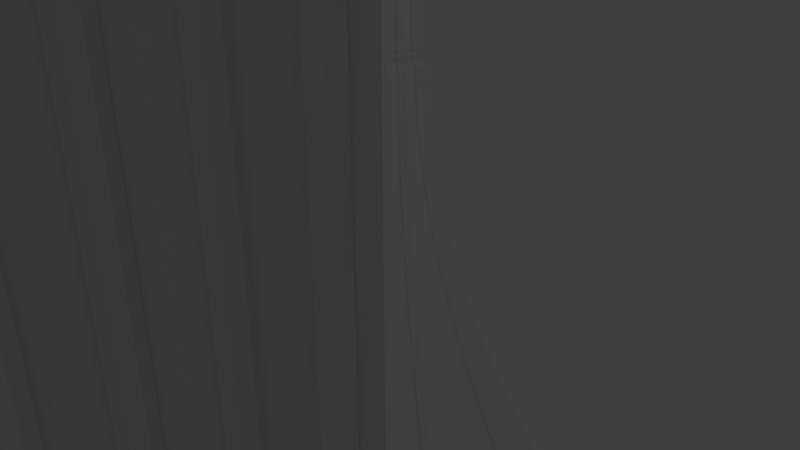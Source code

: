 # Source: GothicArches_proto_5.blend  (saved by Blender 2.79.0; exported with 4.5.12 LTS)
import bpy
from mathutils import Matrix  # noqa: F401  (used for matrix-valued properties, if any)

bpy.ops.wm.read_factory_settings(use_empty=True)
scene = bpy.context.scene
scene.name = 'Scene'

# ---- collections
col_collection_1 = bpy.data.collections.new('Collection 1'); scene.collection.children.link(col_collection_1)

# ---- materials (node trees are filled in below, after node groups)
mat_material_003 = bpy.data.materials.new('Material.003')
mat_material_003.alpha_threshold = 0.0
mat_material_003.use_transparent_shadow = False
mat_material_003.roughness = 0.5
mat_material_002 = bpy.data.materials.new('Material.002')
mat_material_002.alpha_threshold = 0.0
mat_material_002.use_transparent_shadow = False
mat_material_002.roughness = 0.5
mat_material_001 = bpy.data.materials.new('Material.001')
mat_material_001.alpha_threshold = 0.0
mat_material_001.use_transparent_shadow = False
mat_material_001.roughness = 0.5

# ---- material node trees

# ---- world
world_world = bpy.data.worlds.new('World'); scene.world = world_world
world_world.color = (0.05088, 0.05088, 0.05088)
world_world.use_sun_shadow = False
world_world.sun_shadow_jitter_overblur = 0.0
world_world.cycles.sampling_method = 'MANUAL'

# ---- cameras
cam_camera = bpy.data.cameras.new('Camera')
cam_camera.clip_end = 100.0
cam_camera.lens = 35.0
cam_camera.sensor_width = 32.0
cam_camera.sensor_height = 18.0
cam_camera.ortho_scale = 7.314
cam_camera.dof.focus_distance = 0.0
cam_camera.dof.aperture_fstop = 128.0

# ---- lights
light_lamp = bpy.data.lights.new('Lamp', 'POINT')
light_lamp.transmission_factor = 0.0
light_lamp.cutoff_distance = 30.0
light_lamp.energy = 100.0
light_lamp.shadow_buffer_clip_start = 1.001
light_lamp.shadow_soft_size = 0.1
light_lamp.shadow_maximum_resolution = 0.006
light_lamp.use_absolute_resolution = True

# ---- meshes
me_circle = bpy.data.meshes.new('Circle')
me_circle.from_pydata([(5.16, 6.129, 0.0), (5.179, 5.934, 0.0), (5.236, 5.746, 0.0), (5.328, 5.574, 0.0), (5.452, 5.422, 0.0), (5.604, 5.298, 0.0), (5.777, 5.205, 0.0), (5.964, 5.148, 0.0), (6.16, 5.129, 0.0), (5.16, 6.129, 0.1382), (5.179, 5.934, 0.1382), (5.236, 5.746, 0.1382), (5.328, 5.574, 0.1382), (5.452, 5.422, 0.1382), (5.604, 5.298, 0.1382), (5.777, 5.205, 0.1382), (5.964, 5.148, 0.1382), (6.16, 5.129, 0.1382), (5.209, 6.129, 0.2289), (5.228, 5.944, 0.2289), (5.282, 5.766, 0.2289), (5.37, 5.601, 0.2289), (5.488, 5.457, 0.2289), (5.632, 5.339, 0.2289), (5.796, 5.251, 0.2289), (5.974, 5.197, 0.2289), (6.16, 5.179, 0.2289), (5.305, 6.129, 0.3002), (5.322, 5.962, 0.3002), (5.37, 5.802, 0.3002), (5.449, 5.654, 0.3002), (5.555, 5.525, 0.3002), (5.685, 5.419, 0.3002), (5.833, 5.34, 0.3002), (5.993, 5.291, 0.3002), (6.16, 5.275, 0.3002), (5.305, 6.129, 0.3502), (5.322, 5.962, 0.3502), (5.37, 5.802, 0.3502), (5.449, 5.654, 0.3502), (5.555, 5.525, 0.3502), (5.685, 5.419, 0.3502), (5.833, 5.34, 0.3502), (5.993, 5.291, 0.3502), (6.16, 5.275, 0.3502), (5.268, 6.129, 0.39), (5.285, 5.955, 0.39), (5.336, 5.788, 0.39), (5.418, 5.634, 0.39), (5.529, 5.499, 0.39), (5.664, 5.388, 0.39), (5.818, 5.306, 0.39), (5.986, 5.255, 0.39), (6.16, 5.238, 0.39), (5.268, 6.129, 0.4246), (5.285, 5.955, 0.4246), (5.336, 5.788, 0.4246), (5.418, 5.634, 0.4246), (5.529, 5.499, 0.4246), (5.664, 5.388, 0.4246), (5.818, 5.306, 0.4246), (5.986, 5.255, 0.4246), (6.16, 5.238, 0.4246), (5.32, 6.129, 0.4737), (5.336, 5.965, 0.4737), (5.383, 5.808, 0.4737), (5.461, 5.662, 0.4737), (5.566, 5.535, 0.4737), (5.693, 5.431, 0.4737), (5.838, 5.353, 0.4737), (5.996, 5.305, 0.4737), (6.16, 5.289, 0.4737), (5.32, 6.129, 0.5036), (5.336, 5.965, 0.5036), (5.383, 5.808, 0.5036), (5.461, 5.662, 0.5036), (5.566, 5.535, 0.5036), (5.693, 5.431, 0.5036), (5.838, 5.353, 0.5036), (5.996, 5.305, 0.5036), (6.16, 5.289, 0.5036), (5.283, 6.129, 0.5412), (5.299, 5.958, 0.5412), (5.349, 5.794, 0.5412), (5.43, 5.642, 0.5412), (5.539, 5.509, 0.5412), (5.672, 5.4, 0.5412), (5.824, 5.319, 0.5412), (5.988, 5.269, 0.5412), (6.16, 5.252, 0.5412), (5.283, 6.129, 0.5888), (5.299, 5.958, 0.5888), (5.349, 5.794, 0.5888), (5.43, 5.642, 0.5888), (5.539, 5.509, 0.5888), (5.672, 5.4, 0.5888), (5.824, 5.319, 0.5888), (5.988, 5.269, 0.5888), (6.16, 5.252, 0.5888), (5.325, 6.129, 0.6268), (5.341, 5.966, 0.6268), (5.388, 5.81, 0.6268), (5.465, 5.665, 0.6268), (5.569, 5.539, 0.6268), (5.696, 5.435, 0.6268), (5.84, 5.358, 0.6268), (5.997, 5.31, 0.6268), (6.16, 5.294, 0.6268), (5.345, 6.129, 0.8078), (5.361, 5.97, 0.8078), (5.407, 5.818, 0.8078), (5.483, 5.677, 0.8078), (5.584, 5.553, 0.8078), (5.707, 5.452, 0.8078), (5.848, 5.377, 0.8078), (6.001, 5.331, 0.8078), (6.16, 5.315, 0.8078), (6.16, 5.129, 10.4), (5.964, 5.148, 10.4), (5.777, 5.205, 10.4), (5.604, 5.298, 10.4), (5.452, 5.422, 10.4), (5.328, 5.574, 10.4), (5.236, 5.746, 10.4), (5.179, 5.934, 10.4), (5.16, 6.129, 10.4), (6.16, 5.129, 10.27), (5.964, 5.148, 10.27), (5.777, 5.205, 10.27), (5.604, 5.298, 10.27), (5.452, 5.422, 10.27), (5.328, 5.574, 10.27), (5.236, 5.746, 10.27), (5.179, 5.934, 10.27), (5.16, 6.129, 10.27), (6.16, 5.179, 10.18), (5.974, 5.197, 10.18), (5.796, 5.251, 10.18), (5.632, 5.339, 10.18), (5.488, 5.457, 10.18), (5.37, 5.601, 10.18), (5.282, 5.766, 10.18), (5.228, 5.944, 10.18), (5.209, 6.129, 10.18), (6.16, 5.275, 10.1), (5.993, 5.291, 10.1), (5.833, 5.34, 10.1), (5.685, 5.419, 10.1), (5.555, 5.525, 10.1), (5.449, 5.654, 10.1), (5.37, 5.802, 10.1), (5.322, 5.962, 10.1), (5.305, 6.129, 10.1), (6.16, 5.275, 10.05), (5.993, 5.291, 10.05), (5.833, 5.34, 10.05), (5.685, 5.419, 10.05), (5.555, 5.525, 10.05), (5.449, 5.654, 10.05), (5.37, 5.802, 10.05), (5.322, 5.962, 10.05), (5.305, 6.129, 10.05), (6.16, 5.238, 10.01), (5.986, 5.255, 10.01), (5.818, 5.306, 10.01), (5.664, 5.388, 10.01), (5.529, 5.499, 10.01), (5.418, 5.634, 10.01), (5.336, 5.788, 10.01), (5.285, 5.955, 10.01), (5.268, 6.129, 10.01), (6.16, 5.238, 9.98), (5.986, 5.255, 9.98), (5.818, 5.306, 9.98), (5.664, 5.388, 9.98), (5.529, 5.499, 9.98), (5.418, 5.634, 9.98), (5.336, 5.788, 9.98), (5.285, 5.955, 9.98), (5.268, 6.129, 9.98), (6.16, 5.289, 9.931), (5.996, 5.305, 9.931), (5.838, 5.353, 9.931), (5.693, 5.431, 9.931), (5.566, 5.535, 9.931), (5.461, 5.662, 9.931), (5.383, 5.808, 9.931), (5.336, 5.965, 9.931), (5.32, 6.129, 9.931), (6.16, 5.289, 9.901), (5.996, 5.305, 9.901), (5.838, 5.353, 9.901), (5.693, 5.431, 9.901), (5.566, 5.535, 9.901), (5.461, 5.662, 9.901), (5.383, 5.808, 9.901), (5.336, 5.965, 9.901), (5.32, 6.129, 9.901), (6.16, 5.252, 9.864), (5.988, 5.269, 9.864), (5.824, 5.319, 9.864), (5.672, 5.4, 9.864), (5.539, 5.509, 9.864), (5.43, 5.642, 9.864), (5.349, 5.794, 9.864), (5.299, 5.958, 9.864), (5.283, 6.129, 9.864), (6.16, 5.252, 9.816), (5.988, 5.269, 9.816), (5.824, 5.319, 9.816), (5.672, 5.4, 9.816), (5.539, 5.509, 9.816), (5.43, 5.642, 9.816), (5.349, 5.794, 9.816), (5.299, 5.958, 9.816), (5.283, 6.129, 9.816), (6.16, 5.294, 9.778), (5.997, 5.31, 9.778), (5.84, 5.358, 9.778), (5.696, 5.435, 9.778), (5.569, 5.539, 9.778), (5.465, 5.665, 9.778), (5.388, 5.81, 9.778), (5.341, 5.966, 9.778), (5.325, 6.129, 9.778), (6.16, 5.315, 9.597), (6.001, 5.331, 9.597), (5.848, 5.377, 9.597), (5.707, 5.452, 9.597), (5.584, 5.553, 9.597), (5.483, 5.677, 9.597), (5.407, 5.818, 9.597), (5.361, 5.97, 9.597), (5.345, 6.129, 9.597), (0.05424, 6.129, -9.075), (0.1715, 4.938, -9.075), (0.519, 3.793, -9.075), (1.083, 2.737, -9.075), (1.842, 1.812, -9.075), (2.768, 1.053, -9.075), (3.823, 0.4885, -9.075), (4.968, 0.1411, -9.075), (6.16, 0.02378, -9.075), (0.9158, 3.957, -8.765), (5.22, 5.74, -0.2945), (1.442, 4.175, -8.309), (1.965, 4.391, -7.771), (2.474, 4.602, -7.158), (2.962, 4.804, -6.481), (3.419, 4.994, -5.753), (3.839, 5.168, -4.984), (4.214, 5.323, -4.189), (4.537, 5.457, -3.381), (4.803, 5.567, -2.574), (5.008, 5.652, -1.782), (5.147, 5.71, -1.017), (5.162, 5.931, -0.2945), (0.5928, 5.022, -8.765), (5.085, 5.915, -1.017), (4.937, 5.886, -1.782), (4.72, 5.843, -2.574), (4.437, 5.786, -3.381), (4.094, 5.718, -4.189), (3.696, 5.639, -4.984), (3.25, 5.55, -5.753), (2.765, 5.454, -6.481), (2.247, 5.351, -7.158), (1.706, 5.243, -7.771), (1.152, 5.133, -8.309), (1.44, 2.976, -8.765), (5.314, 5.564, -0.2945), (1.914, 3.292, -8.309), (2.384, 3.606, -7.771), (2.843, 3.913, -7.158), (3.281, 4.206, -6.481), (3.693, 4.481, -5.753), (4.071, 4.734, -4.984), (4.408, 4.959, -4.189), (4.699, 5.153, -3.381), (4.939, 5.313, -2.574), (5.123, 5.437, -1.782), (5.249, 5.52, -1.017), (2.146, 2.116, -8.765), (5.44, 5.41, -0.2945), (2.549, 2.519, -8.309), (2.949, 2.918, -7.771), (3.339, 3.308, -7.158), (3.712, 3.681, -6.481), (4.062, 4.032, -5.753), (4.383, 4.353, -4.984), (4.67, 4.64, -4.189), (4.918, 4.887, -3.381), (5.121, 5.091, -2.574), (5.278, 5.248, -1.782), (5.385, 5.354, -1.017), (3.006, 1.41, -8.765), (5.594, 5.283, -0.2945), (3.323, 1.884, -8.309), (3.637, 2.354, -7.771), (3.943, 2.812, -7.158), (4.236, 3.251, -6.481), (4.512, 3.663, -5.753), (4.764, 4.041, -4.984), (4.989, 4.378, -4.189), (5.184, 4.669, -3.381), (5.344, 4.908, -2.574), (5.467, 5.093, -1.782), (5.551, 5.218, -1.017), (3.988, 0.8853, -8.765), (5.77, 5.189, -0.2945), (4.206, 1.412, -8.309), (4.422, 1.934, -7.771), (4.633, 2.443, -7.158), (4.835, 2.931, -6.481), (5.024, 3.389, -5.753), (5.198, 3.808, -4.984), (5.354, 4.183, -4.189), (5.487, 4.506, -3.381), (5.598, 4.773, -2.574), (5.683, 4.977, -1.782), (5.74, 5.117, -1.017), (5.052, 0.5623, -8.765), (5.961, 5.131, -0.2945), (5.163, 1.121, -8.309), (5.274, 1.676, -7.771), (5.381, 2.216, -7.158), (5.484, 2.734, -6.481), (5.581, 3.22, -5.753), (5.67, 3.666, -4.984), (5.749, 4.063, -4.189), (5.817, 4.406, -3.381), (5.873, 4.689, -2.574), (5.916, 4.906, -1.782), (5.946, 5.055, -1.017), (6.16, 0.4533, -8.765), (6.16, 5.112, -0.2945), (6.16, 1.023, -8.309), (6.16, 1.588, -7.771), (6.16, 2.14, -7.158), (6.16, 2.668, -6.481), (6.16, 3.163, -5.753), (6.16, 3.617, -4.984), (6.16, 4.023, -4.189), (6.16, 4.373, -3.381), (6.16, 4.661, -2.574), (6.16, 4.882, -1.782), (6.16, 5.034, -1.017), (0.4837, 6.129, -8.765), (5.142, 6.129, -0.2945), (1.053, 6.129, -8.309), (1.619, 6.129, -7.771), (2.17, 6.129, -7.158), (2.698, 6.129, -6.481), (3.193, 6.129, -5.753), (3.648, 6.129, -4.984), (4.053, 6.129, -4.189), (4.403, 6.129, -3.381), (4.691, 6.129, -2.574), (4.913, 6.129, -1.782), (5.064, 6.129, -1.017), (-5.16, 6.129, 0.0), (-5.179, 5.934, 0.0), (-5.236, 5.746, 0.0), (-5.328, 5.574, 0.0), (-5.452, 5.422, 0.0), (-5.604, 5.298, 0.0), (-5.777, 5.205, 0.0), (-5.964, 5.148, 0.0), (-6.16, 5.129, 0.0), (-5.16, 6.129, 0.1382), (-5.179, 5.934, 0.1382), (-5.236, 5.746, 0.1382), (-5.328, 5.574, 0.1382), (-5.452, 5.422, 0.1382), (-5.604, 5.298, 0.1382), (-5.777, 5.205, 0.1382), (-5.964, 5.148, 0.1382), (-6.16, 5.129, 0.1382), (-5.209, 6.129, 0.2289), (-5.228, 5.944, 0.2289), (-5.282, 5.766, 0.2289), (-5.37, 5.601, 0.2289), (-5.488, 5.457, 0.2289), (-5.632, 5.339, 0.2289), (-5.796, 5.251, 0.2289), (-5.974, 5.197, 0.2289), (-6.16, 5.179, 0.2289), (-5.305, 6.129, 0.3002), (-5.322, 5.962, 0.3002), (-5.37, 5.802, 0.3002), (-5.449, 5.654, 0.3002), (-5.555, 5.525, 0.3002), (-5.685, 5.419, 0.3002), (-5.833, 5.34, 0.3002), (-5.993, 5.291, 0.3002), (-6.16, 5.275, 0.3002), (-5.305, 6.129, 0.3502), (-5.322, 5.962, 0.3502), (-5.37, 5.802, 0.3502), (-5.449, 5.654, 0.3502), (-5.555, 5.525, 0.3502), (-5.685, 5.419, 0.3502), (-5.833, 5.34, 0.3502), (-5.993, 5.291, 0.3502), (-6.16, 5.275, 0.3502), (-5.268, 6.129, 0.39), (-5.285, 5.955, 0.39), (-5.336, 5.788, 0.39), (-5.418, 5.634, 0.39), (-5.529, 5.499, 0.39), (-5.664, 5.388, 0.39), (-5.818, 5.306, 0.39), (-5.986, 5.255, 0.39), (-6.16, 5.238, 0.39), (-5.268, 6.129, 0.4246), (-5.285, 5.955, 0.4246), (-5.336, 5.788, 0.4246), (-5.418, 5.634, 0.4246), (-5.529, 5.499, 0.4246), (-5.664, 5.388, 0.4246), (-5.818, 5.306, 0.4246), (-5.986, 5.255, 0.4246), (-6.16, 5.238, 0.4246), (-5.32, 6.129, 0.4737), (-5.336, 5.965, 0.4737), (-5.383, 5.808, 0.4737), (-5.461, 5.662, 0.4737), (-5.566, 5.535, 0.4737), (-5.693, 5.431, 0.4737), (-5.838, 5.353, 0.4737), (-5.996, 5.305, 0.4737), (-6.16, 5.289, 0.4737), (-5.32, 6.129, 0.5036), (-5.336, 5.965, 0.5036), (-5.383, 5.808, 0.5036), (-5.461, 5.662, 0.5036), (-5.566, 5.535, 0.5036), (-5.693, 5.431, 0.5036), (-5.838, 5.353, 0.5036), (-5.996, 5.305, 0.5036), (-6.16, 5.289, 0.5036), (-5.283, 6.129, 0.5412), (-5.299, 5.958, 0.5412), (-5.349, 5.794, 0.5412), (-5.43, 5.642, 0.5412), (-5.539, 5.509, 0.5412), (-5.672, 5.4, 0.5412), (-5.824, 5.319, 0.5412), (-5.988, 5.269, 0.5412), (-6.16, 5.252, 0.5412), (-5.283, 6.129, 0.5888), (-5.299, 5.958, 0.5888), (-5.349, 5.794, 0.5888), (-5.43, 5.642, 0.5888), (-5.539, 5.509, 0.5888), (-5.672, 5.4, 0.5888), (-5.824, 5.319, 0.5888), (-5.988, 5.269, 0.5888), (-6.16, 5.252, 0.5888), (-5.325, 6.129, 0.6268), (-5.341, 5.966, 0.6268), (-5.388, 5.81, 0.6268), (-5.465, 5.665, 0.6268), (-5.569, 5.539, 0.6268), (-5.696, 5.435, 0.6268), (-5.84, 5.358, 0.6268), (-5.997, 5.31, 0.6268), (-6.16, 5.294, 0.6268), (-5.345, 6.129, 0.8078), (-5.361, 5.97, 0.8078), (-5.407, 5.818, 0.8078), (-5.483, 5.677, 0.8078), (-5.584, 5.553, 0.8078), (-5.707, 5.452, 0.8078), (-5.848, 5.377, 0.8078), (-6.001, 5.331, 0.8078), (-6.16, 5.315, 0.8078), (-6.16, 5.129, 10.4), (-5.964, 5.148, 10.4), (-5.777, 5.205, 10.4), (-5.604, 5.298, 10.4), (-5.452, 5.422, 10.4), (-5.328, 5.574, 10.4), (-5.236, 5.746, 10.4), (-5.179, 5.934, 10.4), (-5.16, 6.129, 10.4), (-6.16, 5.129, 10.27), (-5.964, 5.148, 10.27), (-5.777, 5.205, 10.27), (-5.604, 5.298, 10.27), (-5.452, 5.422, 10.27), (-5.328, 5.574, 10.27), (-5.236, 5.746, 10.27), (-5.179, 5.934, 10.27), (-5.16, 6.129, 10.27), (-6.16, 5.179, 10.18), (-5.974, 5.197, 10.18), (-5.796, 5.251, 10.18), (-5.632, 5.339, 10.18), (-5.488, 5.457, 10.18), (-5.37, 5.601, 10.18), (-5.282, 5.766, 10.18), (-5.228, 5.944, 10.18), (-5.209, 6.129, 10.18), (-6.16, 5.275, 10.1), (-5.993, 5.291, 10.1), (-5.833, 5.34, 10.1), (-5.685, 5.419, 10.1), (-5.555, 5.525, 10.1), (-5.449, 5.654, 10.1), (-5.37, 5.802, 10.1), (-5.322, 5.962, 10.1), (-5.305, 6.129, 10.1), (-6.16, 5.275, 10.05), (-5.993, 5.291, 10.05), (-5.833, 5.34, 10.05), (-5.685, 5.419, 10.05), (-5.555, 5.525, 10.05), (-5.449, 5.654, 10.05), (-5.37, 5.802, 10.05), (-5.322, 5.962, 10.05), (-5.305, 6.129, 10.05), (-6.16, 5.238, 10.01), (-5.986, 5.255, 10.01), (-5.818, 5.306, 10.01), (-5.664, 5.388, 10.01), (-5.529, 5.499, 10.01), (-5.418, 5.634, 10.01), (-5.336, 5.788, 10.01), (-5.285, 5.955, 10.01), (-5.268, 6.129, 10.01), (-6.16, 5.238, 9.98), (-5.986, 5.255, 9.98), (-5.818, 5.306, 9.98), (-5.664, 5.388, 9.98), (-5.529, 5.499, 9.98), (-5.418, 5.634, 9.98), (-5.336, 5.788, 9.98), (-5.285, 5.955, 9.98), (-5.268, 6.129, 9.98), (-6.16, 5.289, 9.931), (-5.996, 5.305, 9.931), (-5.838, 5.353, 9.931), (-5.693, 5.431, 9.931), (-5.566, 5.535, 9.931), (-5.461, 5.662, 9.931), (-5.383, 5.808, 9.931), (-5.336, 5.965, 9.931), (-5.32, 6.129, 9.931), (-6.16, 5.289, 9.901), (-5.996, 5.305, 9.901), (-5.838, 5.353, 9.901), (-5.693, 5.431, 9.901), (-5.566, 5.535, 9.901), (-5.461, 5.662, 9.901), (-5.383, 5.808, 9.901), (-5.336, 5.965, 9.901), (-5.32, 6.129, 9.901), (-6.16, 5.252, 9.864), (-5.988, 5.269, 9.864), (-5.824, 5.319, 9.864), (-5.672, 5.4, 9.864), (-5.539, 5.509, 9.864), (-5.43, 5.642, 9.864), (-5.349, 5.794, 9.864), (-5.299, 5.958, 9.864), (-5.283, 6.129, 9.864), (-6.16, 5.252, 9.816), (-5.988, 5.269, 9.816), (-5.824, 5.319, 9.816), (-5.672, 5.4, 9.816), (-5.539, 5.509, 9.816), (-5.43, 5.642, 9.816), (-5.349, 5.794, 9.816), (-5.299, 5.958, 9.816), (-5.283, 6.129, 9.816), (-6.16, 5.294, 9.778), (-5.997, 5.31, 9.778), (-5.84, 5.358, 9.778), (-5.696, 5.435, 9.778), (-5.569, 5.539, 9.778), (-5.465, 5.665, 9.778), (-5.388, 5.81, 9.778), (-5.341, 5.966, 9.778), (-5.325, 6.129, 9.778), (-6.16, 5.315, 9.597), (-6.001, 5.331, 9.597), (-5.848, 5.377, 9.597), (-5.707, 5.452, 9.597), (-5.584, 5.553, 9.597), (-5.483, 5.677, 9.597), (-5.407, 5.818, 9.597), (-5.361, 5.97, 9.597), (-5.345, 6.129, 9.597), (-0.05424, 6.129, -9.075), (-0.1715, 4.938, -9.075), (-0.519, 3.793, -9.075), (-1.083, 2.737, -9.075), (-1.842, 1.812, -9.075), (-2.768, 1.053, -9.075), (-3.823, 0.4885, -9.075), (-4.968, 0.1411, -9.075), (-6.16, 0.02378, -9.075), (-0.9158, 3.957, -8.765), (-5.22, 5.74, -0.2945), (-1.442, 4.175, -8.309), (-1.965, 4.391, -7.771), (-2.474, 4.602, -7.158), (-2.962, 4.804, -6.481), (-3.419, 4.994, -5.753), (-3.839, 5.168, -4.984), (-4.214, 5.323, -4.189), (-4.537, 5.457, -3.381), (-4.803, 5.567, -2.574), (-5.008, 5.652, -1.782), (-5.147, 5.71, -1.017), (-5.162, 5.931, -0.2945), (-0.5928, 5.022, -8.765), (-5.085, 5.915, -1.017), (-4.937, 5.886, -1.782), (-4.72, 5.843, -2.574), (-4.437, 5.786, -3.381), (-4.094, 5.718, -4.189), (-3.696, 5.639, -4.984), (-3.25, 5.55, -5.753), (-2.765, 5.454, -6.481), (-2.247, 5.351, -7.158), (-1.706, 5.243, -7.771), (-1.152, 5.133, -8.309), (-1.44, 2.976, -8.765), (-5.314, 5.564, -0.2945), (-1.914, 3.292, -8.309), (-2.384, 3.606, -7.771), (-2.843, 3.913, -7.158), (-3.281, 4.206, -6.481), (-3.693, 4.481, -5.753), (-4.071, 4.734, -4.984), (-4.408, 4.959, -4.189), (-4.699, 5.153, -3.381), (-4.939, 5.313, -2.574), (-5.123, 5.437, -1.782), (-5.249, 5.52, -1.017), (-2.146, 2.116, -8.765), (-5.44, 5.41, -0.2945), (-2.549, 2.519, -8.309), (-2.949, 2.918, -7.771), (-3.339, 3.308, -7.158), (-3.712, 3.681, -6.481), (-4.062, 4.032, -5.753), (-4.383, 4.353, -4.984), (-4.67, 4.64, -4.189), (-4.918, 4.887, -3.381), (-5.121, 5.091, -2.574), (-5.278, 5.248, -1.782), (-5.385, 5.354, -1.017), (-3.006, 1.41, -8.765), (-5.594, 5.283, -0.2945), (-3.323, 1.884, -8.309), (-3.637, 2.354, -7.771), (-3.943, 2.812, -7.158), (-4.236, 3.251, -6.481), (-4.512, 3.663, -5.753), (-4.764, 4.041, -4.984), (-4.989, 4.378, -4.189), (-5.184, 4.669, -3.381), (-5.344, 4.908, -2.574), (-5.467, 5.093, -1.782), (-5.551, 5.218, -1.017), (-3.988, 0.8853, -8.765), (-5.77, 5.189, -0.2945), (-4.206, 1.412, -8.309), (-4.422, 1.934, -7.771), (-4.633, 2.443, -7.158), (-4.835, 2.931, -6.481), (-5.024, 3.389, -5.753), (-5.198, 3.808, -4.984), (-5.354, 4.183, -4.189), (-5.487, 4.506, -3.381), (-5.598, 4.773, -2.574), (-5.683, 4.977, -1.782), (-5.74, 5.117, -1.017), (-5.052, 0.5623, -8.765), (-5.961, 5.131, -0.2945), (-5.163, 1.121, -8.309), (-5.274, 1.676, -7.771), (-5.381, 2.216, -7.158), (-5.484, 2.734, -6.481), (-5.581, 3.22, -5.753), (-5.67, 3.666, -4.984), (-5.749, 4.063, -4.189), (-5.817, 4.406, -3.381), (-5.873, 4.689, -2.574), (-5.916, 4.906, -1.782), (-5.946, 5.055, -1.017), (-6.16, 0.4533, -8.765), (-6.16, 5.112, -0.2945), (-6.16, 1.023, -8.309), (-6.16, 1.588, -7.771), (-6.16, 2.14, -7.158), (-6.16, 2.668, -6.481), (-6.16, 3.163, -5.753), (-6.16, 3.617, -4.984), (-6.16, 4.023, -4.189), (-6.16, 4.373, -3.381), (-6.16, 4.661, -2.574), (-6.16, 4.882, -1.782), (-6.16, 5.034, -1.017), (-0.4837, 6.129, -8.765), (-5.142, 6.129, -0.2945), (-1.053, 6.129, -8.309), (-1.619, 6.129, -7.771), (-2.17, 6.129, -7.158), (-2.698, 6.129, -6.481), (-3.193, 6.129, -5.753), (-3.648, 6.129, -4.984), (-4.053, 6.129, -4.189), (-4.403, 6.129, -3.381), (-4.691, 6.129, -2.574), (-4.913, 6.129, -1.782), (-5.064, 6.129, -1.017), (0.0, 6.129, -9.075), (0.0, 4.906, -9.075), (0.0, 3.572, -9.075), (0.0, 3.136, -9.075), (0.004317, 2.562, -9.075), (5.16, -6.129, 0.0), (5.179, -5.934, 0.0), (5.236, -5.746, 0.0), (5.328, -5.574, 0.0), (5.452, -5.422, 0.0), (5.604, -5.298, 0.0), (5.777, -5.205, 0.0), (5.964, -5.148, 0.0), (6.16, -5.129, 0.0), (5.16, -6.129, 0.1382), (5.179, -5.934, 0.1382), (5.236, -5.746, 0.1382), (5.328, -5.574, 0.1382), (5.452, -5.422, 0.1382), (5.604, -5.298, 0.1382), (5.777, -5.205, 0.1382), (5.964, -5.148, 0.1382), (6.16, -5.129, 0.1382), (5.209, -6.129, 0.2289), (5.228, -5.944, 0.2289), (5.282, -5.766, 0.2289), (5.37, -5.601, 0.2289), (5.488, -5.457, 0.2289), (5.632, -5.339, 0.2289), (5.796, -5.251, 0.2289), (5.974, -5.197, 0.2289), (6.16, -5.179, 0.2289), (5.305, -6.129, 0.3002), (5.322, -5.962, 0.3002), (5.37, -5.802, 0.3002), (5.449, -5.654, 0.3002), (5.555, -5.525, 0.3002), (5.685, -5.419, 0.3002), (5.833, -5.34, 0.3002), (5.993, -5.291, 0.3002), (6.16, -5.275, 0.3002), (5.305, -6.129, 0.3502), (5.322, -5.962, 0.3502), (5.37, -5.802, 0.3502), (5.449, -5.654, 0.3502), (5.555, -5.525, 0.3502), (5.685, -5.419, 0.3502), (5.833, -5.34, 0.3502), (5.993, -5.291, 0.3502), (6.16, -5.275, 0.3502), (5.268, -6.129, 0.39), (5.285, -5.955, 0.39), (5.336, -5.788, 0.39), (5.418, -5.634, 0.39), (5.529, -5.499, 0.39), (5.664, -5.388, 0.39), (5.818, -5.306, 0.39), (5.986, -5.255, 0.39), (6.16, -5.238, 0.39), (5.268, -6.129, 0.4246), (5.285, -5.955, 0.4246), (5.336, -5.788, 0.4246), (5.418, -5.634, 0.4246), (5.529, -5.499, 0.4246), (5.664, -5.388, 0.4246), (5.818, -5.306, 0.4246), (5.986, -5.255, 0.4246), (6.16, -5.238, 0.4246), (5.32, -6.129, 0.4737), (5.336, -5.965, 0.4737), (5.383, -5.808, 0.4737), (5.461, -5.662, 0.4737), (5.566, -5.535, 0.4737), (5.693, -5.431, 0.4737), (5.838, -5.353, 0.4737), (5.996, -5.305, 0.4737), (6.16, -5.289, 0.4737), (5.32, -6.129, 0.5036), (5.336, -5.965, 0.5036), (5.383, -5.808, 0.5036), (5.461, -5.662, 0.5036), (5.566, -5.535, 0.5036), (5.693, -5.431, 0.5036), (5.838, -5.353, 0.5036), (5.996, -5.305, 0.5036), (6.16, -5.289, 0.5036), (5.283, -6.129, 0.5412), (5.299, -5.958, 0.5412), (5.349, -5.794, 0.5412), (5.43, -5.642, 0.5412), (5.539, -5.509, 0.5412), (5.672, -5.4, 0.5412), (5.824, -5.319, 0.5412), (5.988, -5.269, 0.5412), (6.16, -5.252, 0.5412), (5.283, -6.129, 0.5888), (5.299, -5.958, 0.5888), (5.349, -5.794, 0.5888), (5.43, -5.642, 0.5888), (5.539, -5.509, 0.5888), (5.672, -5.4, 0.5888), (5.824, -5.319, 0.5888), (5.988, -5.269, 0.5888), (6.16, -5.252, 0.5888), (5.325, -6.129, 0.6268), (5.341, -5.966, 0.6268), (5.388, -5.81, 0.6268), (5.465, -5.665, 0.6268), (5.569, -5.539, 0.6268), (5.696, -5.435, 0.6268), (5.84, -5.358, 0.6268), (5.997, -5.31, 0.6268), (6.16, -5.294, 0.6268), (5.345, -6.129, 0.8078), (5.361, -5.97, 0.8078), (5.407, -5.818, 0.8078), (5.483, -5.677, 0.8078), (5.584, -5.553, 0.8078), (5.707, -5.452, 0.8078), (5.848, -5.377, 0.8078), (6.001, -5.331, 0.8078), (6.16, -5.315, 0.8078), (6.16, -5.129, 10.4), (5.964, -5.148, 10.4), (5.777, -5.205, 10.4), (5.604, -5.298, 10.4), (5.452, -5.422, 10.4), (5.328, -5.574, 10.4), (5.236, -5.746, 10.4), (5.179, -5.934, 10.4), (5.16, -6.129, 10.4), (6.16, -5.129, 10.27), (5.964, -5.148, 10.27), (5.777, -5.205, 10.27), (5.604, -5.298, 10.27), (5.452, -5.422, 10.27), (5.328, -5.574, 10.27), (5.236, -5.746, 10.27), (5.179, -5.934, 10.27), (5.16, -6.129, 10.27), (6.16, -5.179, 10.18), (5.974, -5.197, 10.18), (5.796, -5.251, 10.18), (5.632, -5.339, 10.18), (5.488, -5.457, 10.18), (5.37, -5.601, 10.18), (5.282, -5.766, 10.18), (5.228, -5.944, 10.18), (5.209, -6.129, 10.18), (6.16, -5.275, 10.1), (5.993, -5.291, 10.1), (5.833, -5.34, 10.1), (5.685, -5.419, 10.1), (5.555, -5.525, 10.1), (5.449, -5.654, 10.1), (5.37, -5.802, 10.1), (5.322, -5.962, 10.1), (5.305, -6.129, 10.1), (6.16, -5.275, 10.05), (5.993, -5.291, 10.05), (5.833, -5.34, 10.05), (5.685, -5.419, 10.05), (5.555, -5.525, 10.05), (5.449, -5.654, 10.05), (5.37, -5.802, 10.05), (5.322, -5.962, 10.05), (5.305, -6.129, 10.05), (6.16, -5.238, 10.01), (5.986, -5.255, 10.01), (5.818, -5.306, 10.01), (5.664, -5.388, 10.01), (5.529, -5.499, 10.01), (5.418, -5.634, 10.01), (5.336, -5.788, 10.01), (5.285, -5.955, 10.01), (5.268, -6.129, 10.01), (6.16, -5.238, 9.98), (5.986, -5.255, 9.98), (5.818, -5.306, 9.98), (5.664, -5.388, 9.98), (5.529, -5.499, 9.98), (5.418, -5.634, 9.98), (5.336, -5.788, 9.98), (5.285, -5.955, 9.98), (5.268, -6.129, 9.98), (6.16, -5.289, 9.931), (5.996, -5.305, 9.931), (5.838, -5.353, 9.931), (5.693, -5.431, 9.931), (5.566, -5.535, 9.931), (5.461, -5.662, 9.931), (5.383, -5.808, 9.931), (5.336, -5.965, 9.931), (5.32, -6.129, 9.931), (6.16, -5.289, 9.901), (5.996, -5.305, 9.901), (5.838, -5.353, 9.901), (5.693, -5.431, 9.901), (5.566, -5.535, 9.901), (5.461, -5.662, 9.901), (5.383, -5.808, 9.901), (5.336, -5.965, 9.901), (5.32, -6.129, 9.901), (6.16, -5.252, 9.864), (5.988, -5.269, 9.864), (5.824, -5.319, 9.864), (5.672, -5.4, 9.864), (5.539, -5.509, 9.864), (5.43, -5.642, 9.864), (5.349, -5.794, 9.864), (5.299, -5.958, 9.864), (5.283, -6.129, 9.864), (6.16, -5.252, 9.816), (5.988, -5.269, 9.816), (5.824, -5.319, 9.816), (5.672, -5.4, 9.816), (5.539, -5.509, 9.816), (5.43, -5.642, 9.816), (5.349, -5.794, 9.816), (5.299, -5.958, 9.816), (5.283, -6.129, 9.816), (6.16, -5.294, 9.778), (5.997, -5.31, 9.778), (5.84, -5.358, 9.778), (5.696, -5.435, 9.778), (5.569, -5.539, 9.778), (5.465, -5.665, 9.778), (5.388, -5.81, 9.778), (5.341, -5.966, 9.778), (5.325, -6.129, 9.778), (6.16, -5.315, 9.597), (6.001, -5.331, 9.597), (5.848, -5.377, 9.597), (5.707, -5.452, 9.597), (5.584, -5.553, 9.597), (5.483, -5.677, 9.597), (5.407, -5.818, 9.597), (5.361, -5.97, 9.597), (5.345, -6.129, 9.597), (0.05424, -6.129, -9.075), (0.1715, -4.938, -9.075), (0.519, -3.793, -9.075), (1.083, -2.737, -9.075), (1.842, -1.812, -9.075), (2.768, -1.053, -9.075), (3.823, -0.4885, -9.075), (4.968, -0.1411, -9.075), (6.16, -0.02378, -9.075), (0.9158, -3.957, -8.765), (5.22, -5.74, -0.2945), (1.442, -4.175, -8.309), (1.965, -4.391, -7.771), (2.474, -4.602, -7.158), (2.962, -4.804, -6.481), (3.419, -4.994, -5.753), (3.839, -5.168, -4.984), (4.214, -5.323, -4.189), (4.537, -5.457, -3.381), (4.803, -5.567, -2.574), (5.008, -5.652, -1.782), (5.147, -5.71, -1.017), (5.162, -5.931, -0.2945), (0.5928, -5.022, -8.765), (5.085, -5.915, -1.017), (4.937, -5.886, -1.782), (4.72, -5.843, -2.574), (4.437, -5.786, -3.381), (4.094, -5.718, -4.189), (3.696, -5.639, -4.984), (3.25, -5.55, -5.753), (2.765, -5.454, -6.481), (2.247, -5.351, -7.158), (1.706, -5.243, -7.771), (1.152, -5.133, -8.309), (1.44, -2.976, -8.765), (5.314, -5.564, -0.2945), (1.914, -3.292, -8.309), (2.384, -3.606, -7.771), (2.843, -3.913, -7.158), (3.281, -4.206, -6.481), (3.693, -4.481, -5.753), (4.071, -4.734, -4.984), (4.408, -4.959, -4.189), (4.699, -5.153, -3.381), (4.939, -5.313, -2.574), (5.123, -5.437, -1.782), (5.249, -5.52, -1.017), (2.146, -2.116, -8.765), (5.44, -5.41, -0.2945), (2.549, -2.519, -8.309), (2.949, -2.918, -7.771), (3.339, -3.308, -7.158), (3.712, -3.681, -6.481), (4.062, -4.032, -5.753), (4.383, -4.353, -4.984), (4.67, -4.64, -4.189), (4.918, -4.887, -3.381), (5.121, -5.091, -2.574), (5.278, -5.248, -1.782), (5.385, -5.354, -1.017), (3.006, -1.41, -8.765), (5.594, -5.283, -0.2945), (3.323, -1.884, -8.309), (3.637, -2.354, -7.771), (3.943, -2.812, -7.158), (4.236, -3.251, -6.481), (4.512, -3.663, -5.753), (4.764, -4.041, -4.984), (4.989, -4.378, -4.189), (5.184, -4.669, -3.381), (5.344, -4.908, -2.574), (5.467, -5.093, -1.782), (5.551, -5.218, -1.017), (3.988, -0.8853, -8.765), (5.77, -5.189, -0.2945), (4.206, -1.412, -8.309), (4.422, -1.934, -7.771), (4.633, -2.443, -7.158), (4.835, -2.931, -6.481), (5.024, -3.389, -5.753), (5.198, -3.808, -4.984), (5.354, -4.183, -4.189), (5.487, -4.506, -3.381), (5.598, -4.773, -2.574), (5.683, -4.977, -1.782), (5.74, -5.117, -1.017), (5.052, -0.5623, -8.765), (5.961, -5.131, -0.2945), (5.163, -1.121, -8.309), (5.274, -1.676, -7.771), (5.381, -2.216, -7.158), (5.484, -2.734, -6.481), (5.581, -3.22, -5.753), (5.67, -3.666, -4.984), (5.749, -4.063, -4.189), (5.817, -4.406, -3.381), (5.873, -4.689, -2.574), (5.916, -4.906, -1.782), (5.946, -5.055, -1.017), (6.16, -0.4533, -8.765), (6.16, -5.112, -0.2945), (6.16, -1.023, -8.309), (6.16, -1.588, -7.771), (6.16, -2.14, -7.158), (6.16, -2.668, -6.481), (6.16, -3.163, -5.753), (6.16, -3.617, -4.984), (6.16, -4.023, -4.189), (6.16, -4.373, -3.381), (6.16, -4.661, -2.574), (6.16, -4.882, -1.782), (6.16, -5.034, -1.017), (0.4837, -6.129, -8.765), (5.142, -6.129, -0.2945), (1.053, -6.129, -8.309), (1.619, -6.129, -7.771), (2.17, -6.129, -7.158), (2.698, -6.129, -6.481), (3.193, -6.129, -5.753), (3.648, -6.129, -4.984), (4.053, -6.129, -4.189), (4.403, -6.129, -3.381), (4.691, -6.129, -2.574), (4.913, -6.129, -1.782), (5.064, -6.129, -1.017), (3.126, 0.0, -9.075), (3.577, 0.0, -9.075), (4.923, 0.0, -9.075), (6.16, 0.0, -9.075), (2.562, -0.004317, -9.075), (-5.16, -6.129, 0.0), (-5.179, -5.934, 0.0), (-5.236, -5.746, 0.0), (-5.328, -5.574, 0.0), (-5.452, -5.422, 0.0), (-5.604, -5.298, 0.0), (-5.777, -5.205, 0.0), (-5.964, -5.148, 0.0), (-6.16, -5.129, 0.0), (-5.16, -6.129, 0.1382), (-5.179, -5.934, 0.1382), (-5.236, -5.746, 0.1382), (-5.328, -5.574, 0.1382), (-5.452, -5.422, 0.1382), (-5.604, -5.298, 0.1382), (-5.777, -5.205, 0.1382), (-5.964, -5.148, 0.1382), (-6.16, -5.129, 0.1382), (-5.209, -6.129, 0.2289), (-5.228, -5.944, 0.2289), (-5.282, -5.766, 0.2289), (-5.37, -5.601, 0.2289), (-5.488, -5.457, 0.2289), (-5.632, -5.339, 0.2289), (-5.796, -5.251, 0.2289), (-5.974, -5.197, 0.2289), (-6.16, -5.179, 0.2289), (-5.305, -6.129, 0.3002), (-5.322, -5.962, 0.3002), (-5.37, -5.802, 0.3002), (-5.449, -5.654, 0.3002), (-5.555, -5.525, 0.3002), (-5.685, -5.419, 0.3002), (-5.833, -5.34, 0.3002), (-5.993, -5.291, 0.3002), (-6.16, -5.275, 0.3002), (-5.305, -6.129, 0.3502), (-5.322, -5.962, 0.3502), (-5.37, -5.802, 0.3502), (-5.449, -5.654, 0.3502), (-5.555, -5.525, 0.3502), (-5.685, -5.419, 0.3502), (-5.833, -5.34, 0.3502), (-5.993, -5.291, 0.3502), (-6.16, -5.275, 0.3502), (-5.268, -6.129, 0.39), (-5.285, -5.955, 0.39), (-5.336, -5.788, 0.39), (-5.418, -5.634, 0.39), (-5.529, -5.499, 0.39), (-5.664, -5.388, 0.39), (-5.818, -5.306, 0.39), (-5.986, -5.255, 0.39), (-6.16, -5.238, 0.39), (-5.268, -6.129, 0.4246), (-5.285, -5.955, 0.4246), (-5.336, -5.788, 0.4246), (-5.418, -5.634, 0.4246), (-5.529, -5.499, 0.4246), (-5.664, -5.388, 0.4246), (-5.818, -5.306, 0.4246), (-5.986, -5.255, 0.4246), (-6.16, -5.238, 0.4246), (-5.32, -6.129, 0.4737), (-5.336, -5.965, 0.4737), (-5.383, -5.808, 0.4737), (-5.461, -5.662, 0.4737), (-5.566, -5.535, 0.4737), (-5.693, -5.431, 0.4737), (-5.838, -5.353, 0.4737), (-5.996, -5.305, 0.4737), (-6.16, -5.289, 0.4737), (-5.32, -6.129, 0.5036), (-5.336, -5.965, 0.5036), (-5.383, -5.808, 0.5036), (-5.461, -5.662, 0.5036), (-5.566, -5.535, 0.5036), (-5.693, -5.431, 0.5036), (-5.838, -5.353, 0.5036), (-5.996, -5.305, 0.5036), (-6.16, -5.289, 0.5036), (-5.283, -6.129, 0.5412), (-5.299, -5.958, 0.5412), (-5.349, -5.794, 0.5412), (-5.43, -5.642, 0.5412), (-5.539, -5.509, 0.5412), (-5.672, -5.4, 0.5412), (-5.824, -5.319, 0.5412), (-5.988, -5.269, 0.5412), (-6.16, -5.252, 0.5412), (-5.283, -6.129, 0.5888), (-5.299, -5.958, 0.5888), (-5.349, -5.794, 0.5888), (-5.43, -5.642, 0.5888), (-5.539, -5.509, 0.5888), (-5.672, -5.4, 0.5888), (-5.824, -5.319, 0.5888), (-5.988, -5.269, 0.5888), (-6.16, -5.252, 0.5888), (-5.325, -6.129, 0.6268), (-5.341, -5.966, 0.6268), (-5.388, -5.81, 0.6268), (-5.465, -5.665, 0.6268), (-5.569, -5.539, 0.6268), (-5.696, -5.435, 0.6268), (-5.84, -5.358, 0.6268), (-5.997, -5.31, 0.6268), (-6.16, -5.294, 0.6268), (-5.345, -6.129, 0.8078), (-5.361, -5.97, 0.8078), (-5.407, -5.818, 0.8078), (-5.483, -5.677, 0.8078), (-5.584, -5.553, 0.8078), (-5.707, -5.452, 0.8078), (-5.848, -5.377, 0.8078), (-6.001, -5.331, 0.8078), (-6.16, -5.315, 0.8078), (-6.16, -5.129, 10.4), (-5.964, -5.148, 10.4), (-5.777, -5.205, 10.4), (-5.604, -5.298, 10.4), (-5.452, -5.422, 10.4), (-5.328, -5.574, 10.4), (-5.236, -5.746, 10.4), (-5.179, -5.934, 10.4), (-5.16, -6.129, 10.4), (-6.16, -5.129, 10.27), (-5.964, -5.148, 10.27), (-5.777, -5.205, 10.27), (-5.604, -5.298, 10.27), (-5.452, -5.422, 10.27), (-5.328, -5.574, 10.27), (-5.236, -5.746, 10.27), (-5.179, -5.934, 10.27), (-5.16, -6.129, 10.27), (-6.16, -5.179, 10.18), (-5.974, -5.197, 10.18), (-5.796, -5.251, 10.18), (-5.632, -5.339, 10.18), (-5.488, -5.457, 10.18), (-5.37, -5.601, 10.18), (-5.282, -5.766, 10.18), (-5.228, -5.944, 10.18), (-5.209, -6.129, 10.18), (-6.16, -5.275, 10.1), (-5.993, -5.291, 10.1), (-5.833, -5.34, 10.1), (-5.685, -5.419, 10.1), (-5.555, -5.525, 10.1), (-5.449, -5.654, 10.1), (-5.37, -5.802, 10.1), (-5.322, -5.962, 10.1), (-5.305, -6.129, 10.1), (-6.16, -5.275, 10.05), (-5.993, -5.291, 10.05), (-5.833, -5.34, 10.05), (-5.685, -5.419, 10.05), (-5.555, -5.525, 10.05), (-5.449, -5.654, 10.05), (-5.37, -5.802, 10.05), (-5.322, -5.962, 10.05), (-5.305, -6.129, 10.05), (-6.16, -5.238, 10.01), (-5.986, -5.255, 10.01), (-5.818, -5.306, 10.01), (-5.664, -5.388, 10.01), (-5.529, -5.499, 10.01), (-5.418, -5.634, 10.01), (-5.336, -5.788, 10.01), (-5.285, -5.955, 10.01), (-5.268, -6.129, 10.01), (-6.16, -5.238, 9.98), (-5.986, -5.255, 9.98), (-5.818, -5.306, 9.98), (-5.664, -5.388, 9.98), (-5.529, -5.499, 9.98), (-5.418, -5.634, 9.98), (-5.336, -5.788, 9.98), (-5.285, -5.955, 9.98), (-5.268, -6.129, 9.98), (-6.16, -5.289, 9.931), (-5.996, -5.305, 9.931), (-5.838, -5.353, 9.931), (-5.693, -5.431, 9.931), (-5.566, -5.535, 9.931), (-5.461, -5.662, 9.931), (-5.383, -5.808, 9.931), (-5.336, -5.965, 9.931), (-5.32, -6.129, 9.931), (-6.16, -5.289, 9.901), (-5.996, -5.305, 9.901), (-5.838, -5.353, 9.901), (-5.693, -5.431, 9.901), (-5.566, -5.535, 9.901), (-5.461, -5.662, 9.901), (-5.383, -5.808, 9.901), (-5.336, -5.965, 9.901), (-5.32, -6.129, 9.901), (-6.16, -5.252, 9.864), (-5.988, -5.269, 9.864), (-5.824, -5.319, 9.864), (-5.672, -5.4, 9.864), (-5.539, -5.509, 9.864), (-5.43, -5.642, 9.864), (-5.349, -5.794, 9.864), (-5.299, -5.958, 9.864), (-5.283, -6.129, 9.864), (-6.16, -5.252, 9.816), (-5.988, -5.269, 9.816), (-5.824, -5.319, 9.816), (-5.672, -5.4, 9.816), (-5.539, -5.509, 9.816), (-5.43, -5.642, 9.816), (-5.349, -5.794, 9.816), (-5.299, -5.958, 9.816), (-5.283, -6.129, 9.816), (-6.16, -5.294, 9.778), (-5.997, -5.31, 9.778), (-5.84, -5.358, 9.778), (-5.696, -5.435, 9.778), (-5.569, -5.539, 9.778), (-5.465, -5.665, 9.778), (-5.388, -5.81, 9.778), (-5.341, -5.966, 9.778), (-5.325, -6.129, 9.778), (-6.16, -5.315, 9.597), (-6.001, -5.331, 9.597), (-5.848, -5.377, 9.597), (-5.707, -5.452, 9.597), (-5.584, -5.553, 9.597), (-5.483, -5.677, 9.597), (-5.407, -5.818, 9.597), (-5.361, -5.97, 9.597), (-5.345, -6.129, 9.597), (-0.05424, -6.129, -9.075), (-0.1715, -4.938, -9.075), (-0.519, -3.793, -9.075), (-1.083, -2.737, -9.075), (-1.842, -1.812, -9.075), (-2.768, -1.053, -9.075), (-3.823, -0.4885, -9.075), (-4.968, -0.1411, -9.075), (-6.16, -0.02378, -9.075), (-0.9158, -3.957, -8.765), (-5.22, -5.74, -0.2945), (-1.442, -4.175, -8.309), (-1.965, -4.391, -7.771), (-2.474, -4.602, -7.158), (-2.962, -4.804, -6.481), (-3.419, -4.994, -5.753), (-3.839, -5.168, -4.984), (-4.214, -5.323, -4.189), (-4.537, -5.457, -3.381), (-4.803, -5.567, -2.574), (-5.008, -5.652, -1.782), (-5.147, -5.71, -1.017), (-5.162, -5.931, -0.2945), (-0.5928, -5.022, -8.765), (-5.085, -5.915, -1.017), (-4.937, -5.886, -1.782), (-4.72, -5.843, -2.574), (-4.437, -5.786, -3.381), (-4.094, -5.718, -4.189), (-3.696, -5.639, -4.984), (-3.25, -5.55, -5.753), (-2.765, -5.454, -6.481), (-2.247, -5.351, -7.158), (-1.706, -5.243, -7.771), (-1.152, -5.133, -8.309), (-1.44, -2.976, -8.765), (-5.314, -5.564, -0.2945), (-1.914, -3.292, -8.309), (-2.384, -3.606, -7.771), (-2.843, -3.913, -7.158), (-3.281, -4.206, -6.481), (-3.693, -4.481, -5.753), (-4.071, -4.734, -4.984), (-4.408, -4.959, -4.189), (-4.699, -5.153, -3.381), (-4.939, -5.313, -2.574), (-5.123, -5.437, -1.782), (-5.249, -5.52, -1.017), (-2.146, -2.116, -8.765), (-5.44, -5.41, -0.2945), (-2.549, -2.519, -8.309), (-2.949, -2.918, -7.771), (-3.339, -3.308, -7.158), (-3.712, -3.681, -6.481), (-4.062, -4.032, -5.753), (-4.383, -4.353, -4.984), (-4.67, -4.64, -4.189), (-4.918, -4.887, -3.381), (-5.121, -5.091, -2.574), (-5.278, -5.248, -1.782), (-5.385, -5.354, -1.017), (-3.006, -1.41, -8.765), (-5.594, -5.283, -0.2945), (-3.323, -1.884, -8.309), (-3.637, -2.354, -7.771), (-3.943, -2.812, -7.158), (-4.236, -3.251, -6.481), (-4.512, -3.663, -5.753), (-4.764, -4.041, -4.984), (-4.989, -4.378, -4.189), (-5.184, -4.669, -3.381), (-5.344, -4.908, -2.574), (-5.467, -5.093, -1.782), (-5.551, -5.218, -1.017), (-3.988, -0.8853, -8.765), (-5.77, -5.189, -0.2945), (-4.206, -1.412, -8.309), (-4.422, -1.934, -7.771), (-4.633, -2.443, -7.158), (-4.835, -2.931, -6.481), (-5.024, -3.389, -5.753), (-5.198, -3.808, -4.984), (-5.354, -4.183, -4.189), (-5.487, -4.506, -3.381), (-5.598, -4.773, -2.574), (-5.683, -4.977, -1.782), (-5.74, -5.117, -1.017), (-5.052, -0.5623, -8.765), (-5.961, -5.131, -0.2945), (-5.163, -1.121, -8.309), (-5.274, -1.676, -7.771), (-5.381, -2.216, -7.158), (-5.484, -2.734, -6.481), (-5.581, -3.22, -5.753), (-5.67, -3.666, -4.984), (-5.749, -4.063, -4.189), (-5.817, -4.406, -3.381), (-5.873, -4.689, -2.574), (-5.916, -4.906, -1.782), (-5.946, -5.055, -1.017), (-6.16, -0.4533, -8.765), (-6.16, -5.112, -0.2945), (-6.16, -1.023, -8.309), (-6.16, -1.588, -7.771), (-6.16, -2.14, -7.158), (-6.16, -2.668, -6.481), (-6.16, -3.163, -5.753), (-6.16, -3.617, -4.984), (-6.16, -4.023, -4.189), (-6.16, -4.373, -3.381), (-6.16, -4.661, -2.574), (-6.16, -4.882, -1.782), (-6.16, -5.034, -1.017), (-0.4837, -6.129, -8.765), (-5.142, -6.129, -0.2945), (-1.053, -6.129, -8.309), (-1.619, -6.129, -7.771), (-2.17, -6.129, -7.158), (-2.698, -6.129, -6.481), (-3.193, -6.129, -5.753), (-3.648, -6.129, -4.984), (-4.053, -6.129, -4.189), (-4.403, -6.129, -3.381), (-4.691, -6.129, -2.574), (-4.913, -6.129, -1.782), (-5.064, -6.129, -1.017), (0.0, -6.129, -9.075), (0.0, -4.906, -9.075), (0.0, -3.572, -9.075), (0.0, -3.136, -9.075), (3.251e-09, -8.67e-09, -9.075), (-3.126, 0.0, -9.075), (-3.577, 0.0, -9.075), (-4.923, 0.0, -9.075), (-6.16, 0.0, -9.075), (-0.004317, -2.562, -9.075), (-2.562, 0.004317, -9.075)], [], [(1, 0, 9, 10), (2, 1, 10, 11), (3, 2, 11, 12), (4, 3, 12, 13), (5, 4, 13, 14), (6, 5, 14, 15), (7, 6, 15, 16), (8, 7, 16, 17), (17, 16, 25, 26), (10, 9, 18, 19), (11, 10, 19, 20), (12, 11, 20, 21), (13, 12, 21, 22), (14, 13, 22, 23), (15, 14, 23, 24), (16, 15, 24, 25), (19, 18, 27, 28), (20, 19, 28, 29), (21, 20, 29, 30), (22, 21, 30, 31), (23, 22, 31, 32), (24, 23, 32, 33), (25, 24, 33, 34), (26, 25, 34, 35), (28, 27, 36, 37), (29, 28, 37, 38), (30, 29, 38, 39), (31, 30, 39, 40), (32, 31, 40, 41), (33, 32, 41, 42), (34, 33, 42, 43), (35, 34, 43, 44), (40, 39, 48, 49), (41, 40, 49, 50), (42, 41, 50, 51), (43, 42, 51, 52), (44, 43, 52, 53), (37, 36, 45, 46), (38, 37, 46, 47), (39, 38, 47, 48), (52, 51, 60, 61), (53, 52, 61, 62), (46, 45, 54, 55), (47, 46, 55, 56), (48, 47, 56, 57), (49, 48, 57, 58), (50, 49, 58, 59), (51, 50, 59, 60), (55, 54, 63, 64), (56, 55, 64, 65), (57, 56, 65, 66), (58, 57, 66, 67), (59, 58, 67, 68), (60, 59, 68, 69), (61, 60, 69, 70), (62, 61, 70, 71), (64, 63, 72, 73), (65, 64, 73, 74), (66, 65, 74, 75), (67, 66, 75, 76), (68, 67, 76, 77), (69, 68, 77, 78), (70, 69, 78, 79), (71, 70, 79, 80), (74, 73, 82, 83), (75, 74, 83, 84), (76, 75, 84, 85), (77, 76, 85, 86), (78, 77, 86, 87), (79, 78, 87, 88), (80, 79, 88, 89), (73, 72, 81, 82), (86, 85, 94, 95), (87, 86, 95, 96), (88, 87, 96, 97), (89, 88, 97, 98), (82, 81, 90, 91), (83, 82, 91, 92), (84, 83, 92, 93), (85, 84, 93, 94), (98, 97, 106, 107), (91, 90, 99, 100), (92, 91, 100, 101), (93, 92, 101, 102), (94, 93, 102, 103), (95, 94, 103, 104), (96, 95, 104, 105), (97, 96, 105, 106), (100, 99, 108, 109), (101, 100, 109, 110), (102, 101, 110, 111), (103, 102, 111, 112), (104, 103, 112, 113), (105, 104, 113, 114), (106, 105, 114, 115), (107, 106, 115, 116), (122, 121, 130, 131), (123, 122, 131, 132), (124, 123, 132, 133), (125, 124, 133, 134), (118, 117, 126, 127), (119, 118, 127, 128), (120, 119, 128, 129), (121, 120, 129, 130), (127, 126, 135, 136), (128, 127, 136, 137), (129, 128, 137, 138), (130, 129, 138, 139), (131, 130, 139, 140), (132, 131, 140, 141), (133, 132, 141, 142), (134, 133, 142, 143), (138, 137, 146, 147), (139, 138, 147, 148), (140, 139, 148, 149), (141, 140, 149, 150), (142, 141, 150, 151), (143, 142, 151, 152), (136, 135, 144, 145), (137, 136, 145, 146), (150, 149, 158, 159), (151, 150, 159, 160), (152, 151, 160, 161), (145, 144, 153, 154), (146, 145, 154, 155), (147, 146, 155, 156), (148, 147, 156, 157), (149, 148, 157, 158), (154, 153, 162, 163), (155, 154, 163, 164), (156, 155, 164, 165), (157, 156, 165, 166), (158, 157, 166, 167), (159, 158, 167, 168), (160, 159, 168, 169), (161, 160, 169, 170), (163, 162, 171, 172), (164, 163, 172, 173), (165, 164, 173, 174), (166, 165, 174, 175), (167, 166, 175, 176), (168, 167, 176, 177), (169, 168, 177, 178), (170, 169, 178, 179), (173, 172, 181, 182), (174, 173, 182, 183), (175, 174, 183, 184), (176, 175, 184, 185), (177, 176, 185, 186), (178, 177, 186, 187), (179, 178, 187, 188), (172, 171, 180, 181), (185, 184, 193, 194), (186, 185, 194, 195), (187, 186, 195, 196), (188, 187, 196, 197), (181, 180, 189, 190), (182, 181, 190, 191), (183, 182, 191, 192), (184, 183, 192, 193), (197, 196, 205, 206), (190, 189, 198, 199), (191, 190, 199, 200), (192, 191, 200, 201), (193, 192, 201, 202), (194, 193, 202, 203), (195, 194, 203, 204), (196, 195, 204, 205), (199, 198, 207, 208), (200, 199, 208, 209), (201, 200, 209, 210), (202, 201, 210, 211), (203, 202, 211, 212), (204, 203, 212, 213), (205, 204, 213, 214), (206, 205, 214, 215), (208, 207, 216, 217), (209, 208, 217, 218), (210, 209, 218, 219), (211, 210, 219, 220), (212, 211, 220, 221), (213, 212, 221, 222), (214, 213, 222, 223), (215, 214, 223, 224), (219, 218, 227, 228), (220, 219, 228, 229), (221, 220, 229, 230), (222, 221, 230, 231), (223, 222, 231, 232), (224, 223, 232, 233), (217, 216, 225, 226), (218, 217, 226, 227), (108, 233, 232, 109), (109, 232, 231, 110), (110, 231, 230, 111), (111, 230, 229, 112), (112, 229, 228, 113), (113, 228, 227, 114), (114, 227, 226, 115), (115, 226, 225, 116), (2, 3, 270, 244), (1, 2, 244, 256), (3, 4, 283, 270), (4, 5, 296, 283), (5, 6, 309, 296), (6, 7, 322, 309), (7, 8, 335, 322), (243, 269, 237, 236), (347, 257, 235, 234), (321, 334, 242, 241), (308, 321, 241, 240), (295, 308, 240, 239), (282, 295, 239, 238), (269, 282, 238, 237), (0, 1, 256, 348), (257, 243, 236, 235), (257, 347, 349, 268), (268, 349, 350, 267), (267, 350, 351, 266), (266, 351, 352, 265), (265, 352, 353, 264), (264, 353, 354, 263), (263, 354, 355, 262), (262, 355, 356, 261), (261, 356, 357, 260), (260, 357, 358, 259), (259, 358, 359, 258), (258, 359, 348, 256), (334, 321, 323, 336), (336, 323, 324, 337), (337, 324, 325, 338), (338, 325, 326, 339), (339, 326, 327, 340), (340, 327, 328, 341), (341, 328, 329, 342), (342, 329, 330, 343), (343, 330, 331, 344), (344, 331, 332, 345), (345, 332, 333, 346), (346, 333, 322, 335), (321, 308, 310, 323), (323, 310, 311, 324), (324, 311, 312, 325), (325, 312, 313, 326), (326, 313, 314, 327), (327, 314, 315, 328), (328, 315, 316, 329), (329, 316, 317, 330), (330, 317, 318, 331), (331, 318, 319, 332), (332, 319, 320, 333), (333, 320, 309, 322), (308, 295, 297, 310), (310, 297, 298, 311), (311, 298, 299, 312), (312, 299, 300, 313), (313, 300, 301, 314), (314, 301, 302, 315), (315, 302, 303, 316), (316, 303, 304, 317), (317, 304, 305, 318), (318, 305, 306, 319), (319, 306, 307, 320), (320, 307, 296, 309), (295, 282, 284, 297), (297, 284, 285, 298), (298, 285, 286, 299), (299, 286, 287, 300), (300, 287, 288, 301), (301, 288, 289, 302), (302, 289, 290, 303), (303, 290, 291, 304), (304, 291, 292, 305), (305, 292, 293, 306), (306, 293, 294, 307), (307, 294, 283, 296), (282, 269, 271, 284), (284, 271, 272, 285), (285, 272, 273, 286), (286, 273, 274, 287), (287, 274, 275, 288), (288, 275, 276, 289), (289, 276, 277, 290), (290, 277, 278, 291), (291, 278, 279, 292), (292, 279, 280, 293), (293, 280, 281, 294), (294, 281, 270, 283), (269, 243, 245, 271), (271, 245, 246, 272), (272, 246, 247, 273), (273, 247, 248, 274), (274, 248, 249, 275), (275, 249, 250, 276), (276, 250, 251, 277), (277, 251, 252, 278), (278, 252, 253, 279), (279, 253, 254, 280), (280, 254, 255, 281), (281, 255, 244, 270), (243, 257, 268, 245), (245, 268, 267, 246), (246, 267, 266, 247), (247, 266, 265, 248), (248, 265, 264, 249), (249, 264, 263, 250), (250, 263, 262, 251), (251, 262, 261, 252), (252, 261, 260, 253), (253, 260, 259, 254), (254, 259, 258, 255), (255, 258, 256, 244), (236, 237, 723, 722), (237, 238, 1454, 724, 723), (238, 239, 1085, 1089, 1454), (239, 240, 1086, 1085), (240, 241, 1087, 1086), (241, 242, 1088, 1087), (234, 235, 721, 720), (235, 236, 722, 721), (361, 370, 369, 360), (362, 371, 370, 361), (363, 372, 371, 362), (364, 373, 372, 363), (365, 374, 373, 364), (366, 375, 374, 365), (367, 376, 375, 366), (368, 377, 376, 367), (377, 386, 385, 376), (370, 379, 378, 369), (371, 380, 379, 370), (372, 381, 380, 371), (373, 382, 381, 372), (374, 383, 382, 373), (375, 384, 383, 374), (376, 385, 384, 375), (379, 388, 387, 378), (380, 389, 388, 379), (381, 390, 389, 380), (382, 391, 390, 381), (383, 392, 391, 382), (384, 393, 392, 383), (385, 394, 393, 384), (386, 395, 394, 385), (388, 397, 396, 387), (389, 398, 397, 388), (390, 399, 398, 389), (391, 400, 399, 390), (392, 401, 400, 391), (393, 402, 401, 392), (394, 403, 402, 393), (395, 404, 403, 394), (400, 409, 408, 399), (401, 410, 409, 400), (402, 411, 410, 401), (403, 412, 411, 402), (404, 413, 412, 403), (397, 406, 405, 396), (398, 407, 406, 397), (399, 408, 407, 398), (412, 421, 420, 411), (413, 422, 421, 412), (406, 415, 414, 405), (407, 416, 415, 406), (408, 417, 416, 407), (409, 418, 417, 408), (410, 419, 418, 409), (411, 420, 419, 410), (415, 424, 423, 414), (416, 425, 424, 415), (417, 426, 425, 416), (418, 427, 426, 417), (419, 428, 427, 418), (420, 429, 428, 419), (421, 430, 429, 420), (422, 431, 430, 421), (424, 433, 432, 423), (425, 434, 433, 424), (426, 435, 434, 425), (427, 436, 435, 426), (428, 437, 436, 427), (429, 438, 437, 428), (430, 439, 438, 429), (431, 440, 439, 430), (434, 443, 442, 433), (435, 444, 443, 434), (436, 445, 444, 435), (437, 446, 445, 436), (438, 447, 446, 437), (439, 448, 447, 438), (440, 449, 448, 439), (433, 442, 441, 432), (446, 455, 454, 445), (447, 456, 455, 446), (448, 457, 456, 447), (449, 458, 457, 448), (442, 451, 450, 441), (443, 452, 451, 442), (444, 453, 452, 443), (445, 454, 453, 444), (458, 467, 466, 457), (451, 460, 459, 450), (452, 461, 460, 451), (453, 462, 461, 452), (454, 463, 462, 453), (455, 464, 463, 454), (456, 465, 464, 455), (457, 466, 465, 456), (460, 469, 468, 459), (461, 470, 469, 460), (462, 471, 470, 461), (463, 472, 471, 462), (464, 473, 472, 463), (465, 474, 473, 464), (466, 475, 474, 465), (467, 476, 475, 466), (482, 491, 490, 481), (483, 492, 491, 482), (484, 493, 492, 483), (485, 494, 493, 484), (478, 487, 486, 477), (479, 488, 487, 478), (480, 489, 488, 479), (481, 490, 489, 480), (487, 496, 495, 486), (488, 497, 496, 487), (489, 498, 497, 488), (490, 499, 498, 489), (491, 500, 499, 490), (492, 501, 500, 491), (493, 502, 501, 492), (494, 503, 502, 493), (498, 507, 506, 497), (499, 508, 507, 498), (500, 509, 508, 499), (501, 510, 509, 500), (502, 511, 510, 501), (503, 512, 511, 502), (496, 505, 504, 495), (497, 506, 505, 496), (510, 519, 518, 509), (511, 520, 519, 510), (512, 521, 520, 511), (505, 514, 513, 504), (506, 515, 514, 505), (507, 516, 515, 506), (508, 517, 516, 507), (509, 518, 517, 508), (514, 523, 522, 513), (515, 524, 523, 514), (516, 525, 524, 515), (517, 526, 525, 516), (518, 527, 526, 517), (519, 528, 527, 518), (520, 529, 528, 519), (521, 530, 529, 520), (523, 532, 531, 522), (524, 533, 532, 523), (525, 534, 533, 524), (526, 535, 534, 525), (527, 536, 535, 526), (528, 537, 536, 527), (529, 538, 537, 528), (530, 539, 538, 529), (533, 542, 541, 532), (534, 543, 542, 533), (535, 544, 543, 534), (536, 545, 544, 535), (537, 546, 545, 536), (538, 547, 546, 537), (539, 548, 547, 538), (532, 541, 540, 531), (545, 554, 553, 544), (546, 555, 554, 545), (547, 556, 555, 546), (548, 557, 556, 547), (541, 550, 549, 540), (542, 551, 550, 541), (543, 552, 551, 542), (544, 553, 552, 543), (557, 566, 565, 556), (550, 559, 558, 549), (551, 560, 559, 550), (552, 561, 560, 551), (553, 562, 561, 552), (554, 563, 562, 553), (555, 564, 563, 554), (556, 565, 564, 555), (559, 568, 567, 558), (560, 569, 568, 559), (561, 570, 569, 560), (562, 571, 570, 561), (563, 572, 571, 562), (564, 573, 572, 563), (565, 574, 573, 564), (566, 575, 574, 565), (568, 577, 576, 567), (569, 578, 577, 568), (570, 579, 578, 569), (571, 580, 579, 570), (572, 581, 580, 571), (573, 582, 581, 572), (574, 583, 582, 573), (575, 584, 583, 574), (579, 588, 587, 578), (580, 589, 588, 579), (581, 590, 589, 580), (582, 591, 590, 581), (583, 592, 591, 582), (584, 593, 592, 583), (577, 586, 585, 576), (578, 587, 586, 577), (468, 469, 592, 593), (469, 470, 591, 592), (470, 471, 590, 591), (471, 472, 589, 590), (472, 473, 588, 589), (473, 474, 587, 588), (474, 475, 586, 587), (475, 476, 585, 586), (362, 604, 630, 363), (361, 616, 604, 362), (363, 630, 643, 364), (364, 643, 656, 365), (365, 656, 669, 366), (366, 669, 682, 367), (367, 682, 695, 368), (603, 596, 597, 629), (707, 594, 595, 617), (681, 601, 602, 694), (668, 600, 601, 681), (655, 599, 600, 668), (642, 598, 599, 655), (629, 597, 598, 642), (360, 708, 616, 361), (617, 595, 596, 603), (617, 628, 709, 707), (628, 627, 710, 709), (627, 626, 711, 710), (626, 625, 712, 711), (625, 624, 713, 712), (624, 623, 714, 713), (623, 622, 715, 714), (622, 621, 716, 715), (621, 620, 717, 716), (620, 619, 718, 717), (619, 618, 719, 718), (618, 616, 708, 719), (694, 696, 683, 681), (696, 697, 684, 683), (697, 698, 685, 684), (698, 699, 686, 685), (699, 700, 687, 686), (700, 701, 688, 687), (701, 702, 689, 688), (702, 703, 690, 689), (703, 704, 691, 690), (704, 705, 692, 691), (705, 706, 693, 692), (706, 695, 682, 693), (681, 683, 670, 668), (683, 684, 671, 670), (684, 685, 672, 671), (685, 686, 673, 672), (686, 687, 674, 673), (687, 688, 675, 674), (688, 689, 676, 675), (689, 690, 677, 676), (690, 691, 678, 677), (691, 692, 679, 678), (692, 693, 680, 679), (693, 682, 669, 680), (668, 670, 657, 655), (670, 671, 658, 657), (671, 672, 659, 658), (672, 673, 660, 659), (673, 674, 661, 660), (674, 675, 662, 661), (675, 676, 663, 662), (676, 677, 664, 663), (677, 678, 665, 664), (678, 679, 666, 665), (679, 680, 667, 666), (680, 669, 656, 667), (655, 657, 644, 642), (657, 658, 645, 644), (658, 659, 646, 645), (659, 660, 647, 646), (660, 661, 648, 647), (661, 662, 649, 648), (662, 663, 650, 649), (663, 664, 651, 650), (664, 665, 652, 651), (665, 666, 653, 652), (666, 667, 654, 653), (667, 656, 643, 654), (642, 644, 631, 629), (644, 645, 632, 631), (645, 646, 633, 632), (646, 647, 634, 633), (647, 648, 635, 634), (648, 649, 636, 635), (649, 650, 637, 636), (650, 651, 638, 637), (651, 652, 639, 638), (652, 653, 640, 639), (653, 654, 641, 640), (654, 643, 630, 641), (629, 631, 605, 603), (631, 632, 606, 605), (632, 633, 607, 606), (633, 634, 608, 607), (634, 635, 609, 608), (635, 636, 610, 609), (636, 637, 611, 610), (637, 638, 612, 611), (638, 639, 613, 612), (639, 640, 614, 613), (640, 641, 615, 614), (641, 630, 604, 615), (603, 605, 628, 617), (605, 606, 627, 628), (606, 607, 626, 627), (607, 608, 625, 626), (608, 609, 624, 625), (609, 610, 623, 624), (610, 611, 622, 623), (611, 612, 621, 622), (612, 613, 620, 621), (613, 614, 619, 620), (614, 615, 618, 619), (615, 604, 616, 618), (596, 722, 723, 597), (597, 723, 724, 1454, 598), (598, 1454, 1460, 1455, 599), (599, 1455, 1456, 600), (600, 1456, 1457, 601), (601, 1457, 1458, 602), (594, 720, 721, 595), (595, 721, 722, 596), (726, 735, 734, 725), (727, 736, 735, 726), (728, 737, 736, 727), (729, 738, 737, 728), (730, 739, 738, 729), (731, 740, 739, 730), (732, 741, 740, 731), (733, 742, 741, 732), (742, 751, 750, 741), (735, 744, 743, 734), (736, 745, 744, 735), (737, 746, 745, 736), (738, 747, 746, 737), (739, 748, 747, 738), (740, 749, 748, 739), (741, 750, 749, 740), (744, 753, 752, 743), (745, 754, 753, 744), (746, 755, 754, 745), (747, 756, 755, 746), (748, 757, 756, 747), (749, 758, 757, 748), (750, 759, 758, 749), (751, 760, 759, 750), (753, 762, 761, 752), (754, 763, 762, 753), (755, 764, 763, 754), (756, 765, 764, 755), (757, 766, 765, 756), (758, 767, 766, 757), (759, 768, 767, 758), (760, 769, 768, 759), (765, 774, 773, 764), (766, 775, 774, 765), (767, 776, 775, 766), (768, 777, 776, 767), (769, 778, 777, 768), (762, 771, 770, 761), (763, 772, 771, 762), (764, 773, 772, 763), (777, 786, 785, 776), (778, 787, 786, 777), (771, 780, 779, 770), (772, 781, 780, 771), (773, 782, 781, 772), (774, 783, 782, 773), (775, 784, 783, 774), (776, 785, 784, 775), (780, 789, 788, 779), (781, 790, 789, 780), (782, 791, 790, 781), (783, 792, 791, 782), (784, 793, 792, 783), (785, 794, 793, 784), (786, 795, 794, 785), (787, 796, 795, 786), (789, 798, 797, 788), (790, 799, 798, 789), (791, 800, 799, 790), (792, 801, 800, 791), (793, 802, 801, 792), (794, 803, 802, 793), (795, 804, 803, 794), (796, 805, 804, 795), (799, 808, 807, 798), (800, 809, 808, 799), (801, 810, 809, 800), (802, 811, 810, 801), (803, 812, 811, 802), (804, 813, 812, 803), (805, 814, 813, 804), (798, 807, 806, 797), (811, 820, 819, 810), (812, 821, 820, 811), (813, 822, 821, 812), (814, 823, 822, 813), (807, 816, 815, 806), (808, 817, 816, 807), (809, 818, 817, 808), (810, 819, 818, 809), (823, 832, 831, 822), (816, 825, 824, 815), (817, 826, 825, 816), (818, 827, 826, 817), (819, 828, 827, 818), (820, 829, 828, 819), (821, 830, 829, 820), (822, 831, 830, 821), (825, 834, 833, 824), (826, 835, 834, 825), (827, 836, 835, 826), (828, 837, 836, 827), (829, 838, 837, 828), (830, 839, 838, 829), (831, 840, 839, 830), (832, 841, 840, 831), (847, 856, 855, 846), (848, 857, 856, 847), (849, 858, 857, 848), (850, 859, 858, 849), (843, 852, 851, 842), (844, 853, 852, 843), (845, 854, 853, 844), (846, 855, 854, 845), (852, 861, 860, 851), (853, 862, 861, 852), (854, 863, 862, 853), (855, 864, 863, 854), (856, 865, 864, 855), (857, 866, 865, 856), (858, 867, 866, 857), (859, 868, 867, 858), (863, 872, 871, 862), (864, 873, 872, 863), (865, 874, 873, 864), (866, 875, 874, 865), (867, 876, 875, 866), (868, 877, 876, 867), (861, 870, 869, 860), (862, 871, 870, 861), (875, 884, 883, 874), (876, 885, 884, 875), (877, 886, 885, 876), (870, 879, 878, 869), (871, 880, 879, 870), (872, 881, 880, 871), (873, 882, 881, 872), (874, 883, 882, 873), (879, 888, 887, 878), (880, 889, 888, 879), (881, 890, 889, 880), (882, 891, 890, 881), (883, 892, 891, 882), (884, 893, 892, 883), (885, 894, 893, 884), (886, 895, 894, 885), (888, 897, 896, 887), (889, 898, 897, 888), (890, 899, 898, 889), (891, 900, 899, 890), (892, 901, 900, 891), (893, 902, 901, 892), (894, 903, 902, 893), (895, 904, 903, 894), (898, 907, 906, 897), (899, 908, 907, 898), (900, 909, 908, 899), (901, 910, 909, 900), (902, 911, 910, 901), (903, 912, 911, 902), (904, 913, 912, 903), (897, 906, 905, 896), (910, 919, 918, 909), (911, 920, 919, 910), (912, 921, 920, 911), (913, 922, 921, 912), (906, 915, 914, 905), (907, 916, 915, 906), (908, 917, 916, 907), (909, 918, 917, 908), (922, 931, 930, 921), (915, 924, 923, 914), (916, 925, 924, 915), (917, 926, 925, 916), (918, 927, 926, 917), (919, 928, 927, 918), (920, 929, 928, 919), (921, 930, 929, 920), (924, 933, 932, 923), (925, 934, 933, 924), (926, 935, 934, 925), (927, 936, 935, 926), (928, 937, 936, 927), (929, 938, 937, 928), (930, 939, 938, 929), (931, 940, 939, 930), (933, 942, 941, 932), (934, 943, 942, 933), (935, 944, 943, 934), (936, 945, 944, 935), (937, 946, 945, 936), (938, 947, 946, 937), (939, 948, 947, 938), (940, 949, 948, 939), (944, 953, 952, 943), (945, 954, 953, 944), (946, 955, 954, 945), (947, 956, 955, 946), (948, 957, 956, 947), (949, 958, 957, 948), (942, 951, 950, 941), (943, 952, 951, 942), (833, 834, 957, 958), (834, 835, 956, 957), (835, 836, 955, 956), (836, 837, 954, 955), (837, 838, 953, 954), (838, 839, 952, 953), (839, 840, 951, 952), (840, 841, 950, 951), (727, 969, 995, 728), (726, 981, 969, 727), (728, 995, 1008, 729), (729, 1008, 1021, 730), (730, 1021, 1034, 731), (731, 1034, 1047, 732), (732, 1047, 1060, 733), (968, 961, 962, 994), (1072, 959, 960, 982), (1046, 966, 967, 1059), (1033, 965, 966, 1046), (1020, 964, 965, 1033), (1007, 963, 964, 1020), (994, 962, 963, 1007), (725, 1073, 981, 726), (982, 960, 961, 968), (982, 993, 1074, 1072), (993, 992, 1075, 1074), (992, 991, 1076, 1075), (991, 990, 1077, 1076), (990, 989, 1078, 1077), (989, 988, 1079, 1078), (988, 987, 1080, 1079), (987, 986, 1081, 1080), (986, 985, 1082, 1081), (985, 984, 1083, 1082), (984, 983, 1084, 1083), (983, 981, 1073, 1084), (1059, 1061, 1048, 1046), (1061, 1062, 1049, 1048), (1062, 1063, 1050, 1049), (1063, 1064, 1051, 1050), (1064, 1065, 1052, 1051), (1065, 1066, 1053, 1052), (1066, 1067, 1054, 1053), (1067, 1068, 1055, 1054), (1068, 1069, 1056, 1055), (1069, 1070, 1057, 1056), (1070, 1071, 1058, 1057), (1071, 1060, 1047, 1058), (1046, 1048, 1035, 1033), (1048, 1049, 1036, 1035), (1049, 1050, 1037, 1036), (1050, 1051, 1038, 1037), (1051, 1052, 1039, 1038), (1052, 1053, 1040, 1039), (1053, 1054, 1041, 1040), (1054, 1055, 1042, 1041), (1055, 1056, 1043, 1042), (1056, 1057, 1044, 1043), (1057, 1058, 1045, 1044), (1058, 1047, 1034, 1045), (1033, 1035, 1022, 1020), (1035, 1036, 1023, 1022), (1036, 1037, 1024, 1023), (1037, 1038, 1025, 1024), (1038, 1039, 1026, 1025), (1039, 1040, 1027, 1026), (1040, 1041, 1028, 1027), (1041, 1042, 1029, 1028), (1042, 1043, 1030, 1029), (1043, 1044, 1031, 1030), (1044, 1045, 1032, 1031), (1045, 1034, 1021, 1032), (1020, 1022, 1009, 1007), (1022, 1023, 1010, 1009), (1023, 1024, 1011, 1010), (1024, 1025, 1012, 1011), (1025, 1026, 1013, 1012), (1026, 1027, 1014, 1013), (1027, 1028, 1015, 1014), (1028, 1029, 1016, 1015), (1029, 1030, 1017, 1016), (1030, 1031, 1018, 1017), (1031, 1032, 1019, 1018), (1032, 1021, 1008, 1019), (1007, 1009, 996, 994), (1009, 1010, 997, 996), (1010, 1011, 998, 997), (1011, 1012, 999, 998), (1012, 1013, 1000, 999), (1013, 1014, 1001, 1000), (1014, 1015, 1002, 1001), (1015, 1016, 1003, 1002), (1016, 1017, 1004, 1003), (1017, 1018, 1005, 1004), (1018, 1019, 1006, 1005), (1019, 1008, 995, 1006), (994, 996, 970, 968), (996, 997, 971, 970), (997, 998, 972, 971), (998, 999, 973, 972), (999, 1000, 974, 973), (1000, 1001, 975, 974), (1001, 1002, 976, 975), (1002, 1003, 977, 976), (1003, 1004, 978, 977), (1004, 1005, 979, 978), (1005, 1006, 980, 979), (1006, 995, 969, 980), (968, 970, 993, 982), (970, 971, 992, 993), (971, 972, 991, 992), (972, 973, 990, 991), (973, 974, 989, 990), (974, 975, 988, 989), (975, 976, 987, 988), (976, 977, 986, 987), (977, 978, 985, 986), (978, 979, 984, 985), (979, 980, 983, 984), (980, 969, 981, 983), (961, 1452, 1453, 962), (962, 1453, 1459, 1454, 963), (963, 1454, 1089, 1085, 964), (964, 1085, 1086, 965), (965, 1086, 1087, 966), (966, 1087, 1088, 967), (959, 1450, 1451, 960), (960, 1451, 1452, 961), (1091, 1090, 1099, 1100), (1092, 1091, 1100, 1101), (1093, 1092, 1101, 1102), (1094, 1093, 1102, 1103), (1095, 1094, 1103, 1104), (1096, 1095, 1104, 1105), (1097, 1096, 1105, 1106), (1098, 1097, 1106, 1107), (1107, 1106, 1115, 1116), (1100, 1099, 1108, 1109), (1101, 1100, 1109, 1110), (1102, 1101, 1110, 1111), (1103, 1102, 1111, 1112), (1104, 1103, 1112, 1113), (1105, 1104, 1113, 1114), (1106, 1105, 1114, 1115), (1109, 1108, 1117, 1118), (1110, 1109, 1118, 1119), (1111, 1110, 1119, 1120), (1112, 1111, 1120, 1121), (1113, 1112, 1121, 1122), (1114, 1113, 1122, 1123), (1115, 1114, 1123, 1124), (1116, 1115, 1124, 1125), (1118, 1117, 1126, 1127), (1119, 1118, 1127, 1128), (1120, 1119, 1128, 1129), (1121, 1120, 1129, 1130), (1122, 1121, 1130, 1131), (1123, 1122, 1131, 1132), (1124, 1123, 1132, 1133), (1125, 1124, 1133, 1134), (1130, 1129, 1138, 1139), (1131, 1130, 1139, 1140), (1132, 1131, 1140, 1141), (1133, 1132, 1141, 1142), (1134, 1133, 1142, 1143), (1127, 1126, 1135, 1136), (1128, 1127, 1136, 1137), (1129, 1128, 1137, 1138), (1142, 1141, 1150, 1151), (1143, 1142, 1151, 1152), (1136, 1135, 1144, 1145), (1137, 1136, 1145, 1146), (1138, 1137, 1146, 1147), (1139, 1138, 1147, 1148), (1140, 1139, 1148, 1149), (1141, 1140, 1149, 1150), (1145, 1144, 1153, 1154), (1146, 1145, 1154, 1155), (1147, 1146, 1155, 1156), (1148, 1147, 1156, 1157), (1149, 1148, 1157, 1158), (1150, 1149, 1158, 1159), (1151, 1150, 1159, 1160), (1152, 1151, 1160, 1161), (1154, 1153, 1162, 1163), (1155, 1154, 1163, 1164), (1156, 1155, 1164, 1165), (1157, 1156, 1165, 1166), (1158, 1157, 1166, 1167), (1159, 1158, 1167, 1168), (1160, 1159, 1168, 1169), (1161, 1160, 1169, 1170), (1164, 1163, 1172, 1173), (1165, 1164, 1173, 1174), (1166, 1165, 1174, 1175), (1167, 1166, 1175, 1176), (1168, 1167, 1176, 1177), (1169, 1168, 1177, 1178), (1170, 1169, 1178, 1179), (1163, 1162, 1171, 1172), (1176, 1175, 1184, 1185), (1177, 1176, 1185, 1186), (1178, 1177, 1186, 1187), (1179, 1178, 1187, 1188), (1172, 1171, 1180, 1181), (1173, 1172, 1181, 1182), (1174, 1173, 1182, 1183), (1175, 1174, 1183, 1184), (1188, 1187, 1196, 1197), (1181, 1180, 1189, 1190), (1182, 1181, 1190, 1191), (1183, 1182, 1191, 1192), (1184, 1183, 1192, 1193), (1185, 1184, 1193, 1194), (1186, 1185, 1194, 1195), (1187, 1186, 1195, 1196), (1190, 1189, 1198, 1199), (1191, 1190, 1199, 1200), (1192, 1191, 1200, 1201), (1193, 1192, 1201, 1202), (1194, 1193, 1202, 1203), (1195, 1194, 1203, 1204), (1196, 1195, 1204, 1205), (1197, 1196, 1205, 1206), (1212, 1211, 1220, 1221), (1213, 1212, 1221, 1222), (1214, 1213, 1222, 1223), (1215, 1214, 1223, 1224), (1208, 1207, 1216, 1217), (1209, 1208, 1217, 1218), (1210, 1209, 1218, 1219), (1211, 1210, 1219, 1220), (1217, 1216, 1225, 1226), (1218, 1217, 1226, 1227), (1219, 1218, 1227, 1228), (1220, 1219, 1228, 1229), (1221, 1220, 1229, 1230), (1222, 1221, 1230, 1231), (1223, 1222, 1231, 1232), (1224, 1223, 1232, 1233), (1228, 1227, 1236, 1237), (1229, 1228, 1237, 1238), (1230, 1229, 1238, 1239), (1231, 1230, 1239, 1240), (1232, 1231, 1240, 1241), (1233, 1232, 1241, 1242), (1226, 1225, 1234, 1235), (1227, 1226, 1235, 1236), (1240, 1239, 1248, 1249), (1241, 1240, 1249, 1250), (1242, 1241, 1250, 1251), (1235, 1234, 1243, 1244), (1236, 1235, 1244, 1245), (1237, 1236, 1245, 1246), (1238, 1237, 1246, 1247), (1239, 1238, 1247, 1248), (1244, 1243, 1252, 1253), (1245, 1244, 1253, 1254), (1246, 1245, 1254, 1255), (1247, 1246, 1255, 1256), (1248, 1247, 1256, 1257), (1249, 1248, 1257, 1258), (1250, 1249, 1258, 1259), (1251, 1250, 1259, 1260), (1253, 1252, 1261, 1262), (1254, 1253, 1262, 1263), (1255, 1254, 1263, 1264), (1256, 1255, 1264, 1265), (1257, 1256, 1265, 1266), (1258, 1257, 1266, 1267), (1259, 1258, 1267, 1268), (1260, 1259, 1268, 1269), (1263, 1262, 1271, 1272), (1264, 1263, 1272, 1273), (1265, 1264, 1273, 1274), (1266, 1265, 1274, 1275), (1267, 1266, 1275, 1276), (1268, 1267, 1276, 1277), (1269, 1268, 1277, 1278), (1262, 1261, 1270, 1271), (1275, 1274, 1283, 1284), (1276, 1275, 1284, 1285), (1277, 1276, 1285, 1286), (1278, 1277, 1286, 1287), (1271, 1270, 1279, 1280), (1272, 1271, 1280, 1281), (1273, 1272, 1281, 1282), (1274, 1273, 1282, 1283), (1287, 1286, 1295, 1296), (1280, 1279, 1288, 1289), (1281, 1280, 1289, 1290), (1282, 1281, 1290, 1291), (1283, 1282, 1291, 1292), (1284, 1283, 1292, 1293), (1285, 1284, 1293, 1294), (1286, 1285, 1294, 1295), (1289, 1288, 1297, 1298), (1290, 1289, 1298, 1299), (1291, 1290, 1299, 1300), (1292, 1291, 1300, 1301), (1293, 1292, 1301, 1302), (1294, 1293, 1302, 1303), (1295, 1294, 1303, 1304), (1296, 1295, 1304, 1305), (1298, 1297, 1306, 1307), (1299, 1298, 1307, 1308), (1300, 1299, 1308, 1309), (1301, 1300, 1309, 1310), (1302, 1301, 1310, 1311), (1303, 1302, 1311, 1312), (1304, 1303, 1312, 1313), (1305, 1304, 1313, 1314), (1309, 1308, 1317, 1318), (1310, 1309, 1318, 1319), (1311, 1310, 1319, 1320), (1312, 1311, 1320, 1321), (1313, 1312, 1321, 1322), (1314, 1313, 1322, 1323), (1307, 1306, 1315, 1316), (1308, 1307, 1316, 1317), (1198, 1323, 1322, 1199), (1199, 1322, 1321, 1200), (1200, 1321, 1320, 1201), (1201, 1320, 1319, 1202), (1202, 1319, 1318, 1203), (1203, 1318, 1317, 1204), (1204, 1317, 1316, 1205), (1205, 1316, 1315, 1206), (1092, 1093, 1360, 1334), (1091, 1092, 1334, 1346), (1093, 1094, 1373, 1360), (1094, 1095, 1386, 1373), (1095, 1096, 1399, 1386), (1096, 1097, 1412, 1399), (1097, 1098, 1425, 1412), (1333, 1359, 1327, 1326), (1437, 1347, 1325, 1324), (1411, 1424, 1332, 1331), (1398, 1411, 1331, 1330), (1385, 1398, 1330, 1329), (1372, 1385, 1329, 1328), (1359, 1372, 1328, 1327), (1090, 1091, 1346, 1438), (1347, 1333, 1326, 1325), (1347, 1437, 1439, 1358), (1358, 1439, 1440, 1357), (1357, 1440, 1441, 1356), (1356, 1441, 1442, 1355), (1355, 1442, 1443, 1354), (1354, 1443, 1444, 1353), (1353, 1444, 1445, 1352), (1352, 1445, 1446, 1351), (1351, 1446, 1447, 1350), (1350, 1447, 1448, 1349), (1349, 1448, 1449, 1348), (1348, 1449, 1438, 1346), (1424, 1411, 1413, 1426), (1426, 1413, 1414, 1427), (1427, 1414, 1415, 1428), (1428, 1415, 1416, 1429), (1429, 1416, 1417, 1430), (1430, 1417, 1418, 1431), (1431, 1418, 1419, 1432), (1432, 1419, 1420, 1433), (1433, 1420, 1421, 1434), (1434, 1421, 1422, 1435), (1435, 1422, 1423, 1436), (1436, 1423, 1412, 1425), (1411, 1398, 1400, 1413), (1413, 1400, 1401, 1414), (1414, 1401, 1402, 1415), (1415, 1402, 1403, 1416), (1416, 1403, 1404, 1417), (1417, 1404, 1405, 1418), (1418, 1405, 1406, 1419), (1419, 1406, 1407, 1420), (1420, 1407, 1408, 1421), (1421, 1408, 1409, 1422), (1422, 1409, 1410, 1423), (1423, 1410, 1399, 1412), (1398, 1385, 1387, 1400), (1400, 1387, 1388, 1401), (1401, 1388, 1389, 1402), (1402, 1389, 1390, 1403), (1403, 1390, 1391, 1404), (1404, 1391, 1392, 1405), (1405, 1392, 1393, 1406), (1406, 1393, 1394, 1407), (1407, 1394, 1395, 1408), (1408, 1395, 1396, 1409), (1409, 1396, 1397, 1410), (1410, 1397, 1386, 1399), (1385, 1372, 1374, 1387), (1387, 1374, 1375, 1388), (1388, 1375, 1376, 1389), (1389, 1376, 1377, 1390), (1390, 1377, 1378, 1391), (1391, 1378, 1379, 1392), (1392, 1379, 1380, 1393), (1393, 1380, 1381, 1394), (1394, 1381, 1382, 1395), (1395, 1382, 1383, 1396), (1396, 1383, 1384, 1397), (1397, 1384, 1373, 1386), (1372, 1359, 1361, 1374), (1374, 1361, 1362, 1375), (1375, 1362, 1363, 1376), (1376, 1363, 1364, 1377), (1377, 1364, 1365, 1378), (1378, 1365, 1366, 1379), (1379, 1366, 1367, 1380), (1380, 1367, 1368, 1381), (1381, 1368, 1369, 1382), (1382, 1369, 1370, 1383), (1383, 1370, 1371, 1384), (1384, 1371, 1360, 1373), (1359, 1333, 1335, 1361), (1361, 1335, 1336, 1362), (1362, 1336, 1337, 1363), (1363, 1337, 1338, 1364), (1364, 1338, 1339, 1365), (1365, 1339, 1340, 1366), (1366, 1340, 1341, 1367), (1367, 1341, 1342, 1368), (1368, 1342, 1343, 1369), (1369, 1343, 1344, 1370), (1370, 1344, 1345, 1371), (1371, 1345, 1334, 1360), (1333, 1347, 1358, 1335), (1335, 1358, 1357, 1336), (1336, 1357, 1356, 1337), (1337, 1356, 1355, 1338), (1338, 1355, 1354, 1339), (1339, 1354, 1353, 1340), (1340, 1353, 1352, 1341), (1341, 1352, 1351, 1342), (1342, 1351, 1350, 1343), (1343, 1350, 1349, 1344), (1344, 1349, 1348, 1345), (1345, 1348, 1346, 1334), (1326, 1327, 1453, 1452), (1327, 1328, 1454, 1459, 1453), (1328, 1329, 1455, 1460, 1454), (1329, 1330, 1456, 1455), (1330, 1331, 1457, 1456), (1331, 1332, 1458, 1457), (1324, 1325, 1451, 1450), (1325, 1326, 1452, 1451)])
me_circle.polygons.foreach_set('use_smooth', [True] * 1280)
me_circle.materials.append(mat_material_001)
me_circle.use_remesh_preserve_volume = False
me_circle.use_remesh_preserve_attributes = False
me_circle.use_mirror_vertex_groups = False
me_circle.update()

# ---- curves / text
cu_circle_002 = bpy.data.curves.new('Circle.002', 'CURVE')
cu_circle_002.dimensions = '3D'
_sp = cu_circle_002.splines.new('POLY'); _sp.points.add(31)
_sp.points.foreach_set('co', [0.5041, 2.512, -9.075, 0.0, 0.9845, 2.365, -9.075, 0.0, 1.427, 2.128, -9.075, 0.0, 1.815, 1.809, -9.075, 0.0, 2.133, 1.42, -9.075, 0.0, 2.369, 0.9765, -9.075, 0.0, 2.514, 0.4956, -9.075, 0.0, 2.562, -0.004317, -9.075, 0.0, 2.512, -0.5041, -9.075, 0.0, 2.365, -0.9845, -9.075, 0.0, 2.128, -1.427, -9.075, 0.0, 1.809, -1.815, -9.075, 0.0, 1.42, -2.133, -9.075, 0.0, 0.9765, -2.369, -9.075, 0.0, 0.4956, -2.514, -9.075, 0.0, -0.004317, -2.562, -9.075, 0.0, -0.5041, -2.512, -9.075, 0.0, -0.9845, -2.365, -9.075, 0.0, -1.427, -2.128, -9.075, 0.0, -1.815, -1.809, -9.075, 0.0, -2.133, -1.42, -9.075, 0.0, -2.369, -0.9765, -9.075, 0.0, -2.514, -0.4956, -9.075, 0.0, -2.562, 0.004317, -9.075, 0.0, -2.512, 0.5041, -9.075, 0.0, -2.365, 0.9845, -9.075, 0.0, -2.128, 1.427, -9.075, 0.0, -1.809, 1.815, -9.075, 0.0, -1.42, 2.133, -9.075, 0.0, -0.9765, 2.369, -9.075, 0.0, -0.4956, 2.514, -9.075, 0.0, 0.004317, 2.562, -9.075, 0.0])
_sp.order_v = 0
_sp.resolution_v = 0
_sp.use_cyclic_u = True
_sp = cu_circle_002.splines.new('POLY'); _sp.points.add(2)
_sp.points.foreach_set('co', [-2.562, 0.004317, -9.075, 0.0, 3.251e-09, -8.67e-09, -9.075, 0.0, -0.004317, -2.562, -9.075, 0.0])
_sp.order_v = 0
_sp.resolution_v = 0
_sp.use_endpoint_u = True
_sp.use_smooth = False
_sp = cu_circle_002.splines.new('POLY'); _sp.points.add(2)
_sp.points.foreach_set('co', [2.562, -0.004317, -9.075, 0.0, 3.251e-09, -8.67e-09, -9.075, 0.0, 0.004317, 2.562, -9.075, 0.0])
_sp.order_v = 0
_sp.resolution_v = 0
_sp.use_endpoint_u = True
_sp.use_smooth = False
cu_circle_002.materials.append(mat_material_003)
cu_circle_002.use_path_clamp = True
cu_circle_002.bevel_resolution = 2
cu_circle_002.bevel_depth = 0.05
cu_circle_002.fill_mode = 'FULL'
cu_circle_001 = bpy.data.curves.new('Circle.001', 'CURVE')
cu_circle_001.dimensions = '3D'
_sp = cu_circle_001.splines.new('POLY'); _sp.points.add(82)
_sp.points.foreach_set('co', [-5.964, -5.148, 10.4, 0.0, -5.964, -5.148, 10.27, 0.0, -5.974, -5.197, 10.18, 0.0, -5.993, -5.291, 10.1, 0.0, -5.993, -5.291, 10.05, 0.0, -5.986, -5.255, 10.01, 0.0, -5.986, -5.255, 9.98, 0.0, -5.996, -5.305, 9.931, 0.0, -5.996, -5.305, 9.901, 0.0, -5.988, -5.269, 9.864, 0.0, -5.988, -5.269, 9.816, 0.0, -5.997, -5.31, 9.778, 0.0, -6.001, -5.331, 9.597, 0.0, -6.001, -5.331, 0.8078, 0.0, -5.997, -5.31, 0.6268, 0.0, -5.988, -5.269, 0.5888, 0.0, -5.988, -5.269, 0.5412, 0.0, -5.996, -5.305, 0.5036, 0.0, -5.996, -5.305, 0.4737, 0.0, -5.986, -5.255, 0.4246, 0.0, -5.986, -5.255, 0.39, 0.0, -5.993, -5.291, 0.3502, 0.0, -5.993, -5.291, 0.3002, 0.0, -5.974, -5.197, 0.2289, 0.0, -5.964, -5.148, 0.1382, 0.0, -5.964, -5.148, 0.0, 0.0, -5.961, -5.131, -0.2945, 0.0, -5.946, -5.055, -1.017, 0.0, -5.916, -4.906, -1.782, 0.0, -5.873, -4.689, -2.574, 0.0, -5.817, -4.406, -3.381, 0.0, -5.749, -4.063, -4.189, 0.0, -5.67, -3.666, -4.984, 0.0, -5.581, -3.22, -5.753, 0.0, -5.484, -2.734, -6.481, 0.0, -5.381, -2.216, -7.158, 0.0, -5.274, -1.676, -7.771, 0.0, -5.163, -1.121, -8.309, 0.0, -5.052, -0.5623, -8.765, 0.0, -4.968, -0.1411, -9.075, 0.0, -3.823, -0.4885, -9.075, 0.0, -3.577, 0.0, -9.075, 0.0, -3.823, 0.4885, -9.075, 0.0, -4.968, 0.1411, -9.075, 0.0, -5.052, 0.5623, -8.765, 0.0, -5.163, 1.121, -8.309, 0.0, -5.274, 1.676, -7.771, 0.0, -5.381, 2.216, -7.158, 0.0, -5.484, 2.734, -6.481, 0.0, -5.581, 3.22, -5.753, 0.0, -5.67, 3.666, -4.984, 0.0, -5.749, 4.063, -4.189, 0.0, -5.817, 4.406, -3.381, 0.0, -5.873, 4.689, -2.574, 0.0, -5.916, 4.906, -1.782, 0.0, -5.946, 5.055, -1.017, 0.0, -5.961, 5.131, -0.2945, 0.0, -5.964, 5.148, 0.0, 0.0, -5.964, 5.148, 0.1382, 0.0, -5.974, 5.197, 0.2289, 0.0, -5.993, 5.291, 0.3002, 0.0, -5.993, 5.291, 0.3502, 0.0, -5.986, 5.255, 0.39, 0.0, -5.986, 5.255, 0.4246, 0.0, -5.996, 5.305, 0.4737, 0.0, -5.996, 5.305, 0.5036, 0.0, -5.988, 5.269, 0.5412, 0.0, -5.988, 5.269, 0.5888, 0.0, -5.997, 5.31, 0.6268, 0.0, -6.001, 5.331, 0.8078, 0.0, -6.001, 5.331, 9.597, 0.0, -5.997, 5.31, 9.778, 0.0, -5.988, 5.269, 9.816, 0.0, -5.988, 5.269, 9.864, 0.0, -5.996, 5.305, 9.901, 0.0, -5.996, 5.305, 9.931, 0.0, -5.986, 5.255, 9.98, 0.0, -5.986, 5.255, 10.01, 0.0, -5.993, 5.291, 10.05, 0.0, -5.993, 5.291, 10.1, 0.0, -5.974, 5.197, 10.18, 0.0, -5.964, 5.148, 10.27, 0.0, -5.964, 5.148, 10.4, 0.0])
_sp.order_v = 0
_sp.resolution_v = 0
_sp.use_endpoint_u = True
_sp = cu_circle_001.splines.new('POLY'); _sp.points.add(82)
_sp.points.foreach_set('co', [-5.604, -5.298, 10.4, 0.0, -5.604, -5.298, 10.27, 0.0, -5.632, -5.339, 10.18, 0.0, -5.685, -5.419, 10.1, 0.0, -5.685, -5.419, 10.05, 0.0, -5.664, -5.388, 10.01, 0.0, -5.664, -5.388, 9.98, 0.0, -5.693, -5.431, 9.931, 0.0, -5.693, -5.431, 9.901, 0.0, -5.672, -5.4, 9.864, 0.0, -5.672, -5.4, 9.816, 0.0, -5.696, -5.435, 9.778, 0.0, -5.707, -5.452, 9.597, 0.0, -5.707, -5.452, 0.8078, 0.0, -5.696, -5.435, 0.6268, 0.0, -5.672, -5.4, 0.5888, 0.0, -5.672, -5.4, 0.5412, 0.0, -5.693, -5.431, 0.5036, 0.0, -5.693, -5.431, 0.4737, 0.0, -5.664, -5.388, 0.4246, 0.0, -5.664, -5.388, 0.39, 0.0, -5.685, -5.419, 0.3502, 0.0, -5.685, -5.419, 0.3002, 0.0, -5.632, -5.339, 0.2289, 0.0, -5.604, -5.298, 0.1382, 0.0, -5.604, -5.298, 0.0, 0.0, -5.594, -5.283, -0.2945, 0.0, -5.551, -5.218, -1.017, 0.0, -5.467, -5.093, -1.782, 0.0, -5.344, -4.908, -2.574, 0.0, -5.184, -4.669, -3.381, 0.0, -4.989, -4.378, -4.189, 0.0, -4.764, -4.041, -4.984, 0.0, -4.512, -3.663, -5.753, 0.0, -4.236, -3.251, -6.481, 0.0, -3.943, -2.812, -7.158, 0.0, -3.637, -2.354, -7.771, 0.0, -3.323, -1.884, -8.309, 0.0, -3.006, -1.41, -8.765, 0.0, -2.768, -1.053, -9.075, 0.0, -1.842, -1.812, -9.075, 0.0, 0.0, 0.0, -9.075, 0.0, 1.842, -1.812, -9.075, 0.0, 2.768, -1.053, -9.075, 0.0, 3.006, -1.41, -8.765, 0.0, 3.323, -1.884, -8.309, 0.0, 3.637, -2.354, -7.771, 0.0, 3.943, -2.812, -7.158, 0.0, 4.236, -3.251, -6.481, 0.0, 4.512, -3.663, -5.753, 0.0, 4.764, -4.041, -4.984, 0.0, 4.989, -4.378, -4.189, 0.0, 5.184, -4.669, -3.381, 0.0, 5.344, -4.908, -2.574, 0.0, 5.467, -5.093, -1.782, 0.0, 5.551, -5.218, -1.017, 0.0, 5.594, -5.283, -0.2945, 0.0, 5.604, -5.298, 0.0, 0.0, 5.604, -5.298, 0.1382, 0.0, 5.632, -5.339, 0.2289, 0.0, 5.685, -5.419, 0.3002, 0.0, 5.685, -5.419, 0.3502, 0.0, 5.664, -5.388, 0.39, 0.0, 5.664, -5.388, 0.4246, 0.0, 5.693, -5.431, 0.4737, 0.0, 5.693, -5.431, 0.5036, 0.0, 5.672, -5.4, 0.5412, 0.0, 5.672, -5.4, 0.5888, 0.0, 5.696, -5.435, 0.6268, 0.0, 5.707, -5.452, 0.8078, 0.0, 5.707, -5.452, 9.597, 0.0, 5.696, -5.435, 9.778, 0.0, 5.672, -5.4, 9.816, 0.0, 5.672, -5.4, 9.864, 0.0, 5.693, -5.431, 9.901, 0.0, 5.693, -5.431, 9.931, 0.0, 5.664, -5.388, 9.98, 0.0, 5.664, -5.388, 10.01, 0.0, 5.685, -5.419, 10.05, 0.0, 5.685, -5.419, 10.1, 0.0, 5.632, -5.339, 10.18, 0.0, 5.604, -5.298, 10.27, 0.0, 5.604, -5.298, 10.4, 0.0])
_sp.order_v = 0
_sp.resolution_v = 0
_sp.use_endpoint_u = True
_sp.use_smooth = False
_sp = cu_circle_001.splines.new('POLY'); _sp.points.add(82)
_sp.points.foreach_set('co', [5.328, -5.574, 10.4, 0.0, 5.328, -5.574, 10.27, 0.0, 5.37, -5.601, 10.18, 0.0, 5.449, -5.654, 10.1, 0.0, 5.449, -5.654, 10.05, 0.0, 5.418, -5.634, 10.01, 0.0, 5.418, -5.634, 9.98, 0.0, 5.461, -5.662, 9.931, 0.0, 5.461, -5.662, 9.901, 0.0, 5.43, -5.642, 9.864, 0.0, 5.43, -5.642, 9.816, 0.0, 5.465, -5.665, 9.778, 0.0, 5.483, -5.677, 9.597, 0.0, 5.483, -5.677, 0.8078, 0.0, 5.465, -5.665, 0.6268, 0.0, 5.43, -5.642, 0.5888, 0.0, 5.43, -5.642, 0.5412, 0.0, 5.461, -5.662, 0.5036, 0.0, 5.461, -5.662, 0.4737, 0.0, 5.418, -5.634, 0.4246, 0.0, 5.418, -5.634, 0.39, 0.0, 5.449, -5.654, 0.3502, 0.0, 5.449, -5.654, 0.3002, 0.0, 5.37, -5.601, 0.2289, 0.0, 5.328, -5.574, 0.1382, 0.0, 5.328, -5.574, 0.0, 0.0, 5.314, -5.564, -0.2945, 0.0, 5.249, -5.52, -1.017, 0.0, 5.123, -5.437, -1.782, 0.0, 4.939, -5.313, -2.574, 0.0, 4.699, -5.153, -3.381, 0.0, 4.408, -4.959, -4.189, 0.0, 4.071, -4.734, -4.984, 0.0, 3.693, -4.481, -5.753, 0.0, 3.281, -4.206, -6.481, 0.0, 2.843, -3.913, -7.158, 0.0, 2.384, -3.606, -7.771, 0.0, 1.914, -3.292, -8.309, 0.0, 1.44, -2.976, -8.765, 0.0, 1.083, -2.737, -9.075, 0.0, 0.519, -3.793, -9.075, 0.0, 0.0, -3.572, -9.075, 0.0, -0.519, -3.793, -9.075, 0.0, -1.083, -2.737, -9.075, 0.0, -1.44, -2.976, -8.765, 0.0, -1.914, -3.292, -8.309, 0.0, -2.384, -3.606, -7.771, 0.0, -2.843, -3.913, -7.158, 0.0, -3.281, -4.206, -6.481, 0.0, -3.693, -4.481, -5.753, 0.0, -4.071, -4.734, -4.984, 0.0, -4.408, -4.959, -4.189, 0.0, -4.699, -5.153, -3.381, 0.0, -4.939, -5.313, -2.574, 0.0, -5.123, -5.437, -1.782, 0.0, -5.249, -5.52, -1.017, 0.0, -5.314, -5.564, -0.2945, 0.0, -5.328, -5.574, 0.0, 0.0, -5.328, -5.574, 0.1382, 0.0, -5.37, -5.601, 0.2289, 0.0, -5.449, -5.654, 0.3002, 0.0, -5.449, -5.654, 0.3502, 0.0, -5.418, -5.634, 0.39, 0.0, -5.418, -5.634, 0.4246, 0.0, -5.461, -5.662, 0.4737, 0.0, -5.461, -5.662, 0.5036, 0.0, -5.43, -5.642, 0.5412, 0.0, -5.43, -5.642, 0.5888, 0.0, -5.465, -5.665, 0.6268, 0.0, -5.483, -5.677, 0.8078, 0.0, -5.483, -5.677, 9.597, 0.0, -5.465, -5.665, 9.778, 0.0, -5.43, -5.642, 9.816, 0.0, -5.43, -5.642, 9.864, 0.0, -5.461, -5.662, 9.901, 0.0, -5.461, -5.662, 9.931, 0.0, -5.418, -5.634, 9.98, 0.0, -5.418, -5.634, 10.01, 0.0, -5.449, -5.654, 10.05, 0.0, -5.449, -5.654, 10.1, 0.0, -5.37, -5.601, 10.18, 0.0, -5.328, -5.574, 10.27, 0.0, -5.328, -5.574, 10.4, 0.0])
_sp.order_v = 0
_sp.resolution_v = 0
_sp.use_endpoint_u = True
_sp.use_smooth = False
_sp = cu_circle_001.splines.new('POLY'); _sp.points.add(40)
_sp.points.foreach_set('co', [-0.519, -3.793, -9.075, 0.0, -0.1715, -4.938, -9.075, 0.0, -0.5928, -5.022, -8.765, 0.0, -1.152, -5.133, -8.309, 0.0, -1.706, -5.243, -7.771, 0.0, -2.247, -5.351, -7.158, 0.0, -2.765, -5.454, -6.481, 0.0, -3.25, -5.55, -5.753, 0.0, -3.696, -5.639, -4.984, 0.0, -4.094, -5.718, -4.189, 0.0, -4.437, -5.786, -3.381, 0.0, -4.72, -5.843, -2.574, 0.0, -4.937, -5.886, -1.782, 0.0, -5.085, -5.915, -1.017, 0.0, -5.162, -5.931, -0.2945, 0.0, -5.179, -5.934, 0.0, 0.0, -5.179, -5.934, 0.1382, 0.0, -5.228, -5.944, 0.2289, 0.0, -5.322, -5.962, 0.3002, 0.0, -5.322, -5.962, 0.3502, 0.0, -5.285, -5.955, 0.39, 0.0, -5.285, -5.955, 0.4246, 0.0, -5.336, -5.965, 0.4737, 0.0, -5.336, -5.965, 0.5036, 0.0, -5.299, -5.958, 0.5412, 0.0, -5.299, -5.958, 0.5888, 0.0, -5.341, -5.966, 0.6268, 0.0, -5.361, -5.97, 0.8078, 0.0, -5.361, -5.97, 9.597, 0.0, -5.341, -5.966, 9.778, 0.0, -5.299, -5.958, 9.816, 0.0, -5.299, -5.958, 9.864, 0.0, -5.336, -5.965, 9.901, 0.0, -5.336, -5.965, 9.931, 0.0, -5.285, -5.955, 9.98, 0.0, -5.285, -5.955, 10.01, 0.0, -5.322, -5.962, 10.05, 0.0, -5.322, -5.962, 10.1, 0.0, -5.228, -5.944, 10.18, 0.0, -5.179, -5.934, 10.27, 0.0, -5.179, -5.934, 10.4, 0.0])
_sp.order_v = 0
_sp.resolution_v = 0
_sp.use_endpoint_u = True
_sp.use_smooth = False
_sp = cu_circle_001.splines.new('POLY'); _sp.points.add(1)
_sp.points.foreach_set('co', [-6.16, -0.02378, -9.075, 0.0, -4.968, -0.1411, -9.075, 0.0])
_sp.order_v = 0
_sp.resolution_v = 0
_sp.use_endpoint_u = True
_sp.use_smooth = False
_sp = cu_circle_001.splines.new('POLY'); _sp.points.add(1)
_sp.points.foreach_set('co', [-3.823, -0.4885, -9.075, 0.0, -2.768, -1.053, -9.075, 0.0])
_sp.order_v = 0
_sp.resolution_v = 0
_sp.use_endpoint_u = True
_sp.use_smooth = False
_sp = cu_circle_001.splines.new('POLY'); _sp.points.add(1)
_sp.points.foreach_set('co', [-1.842, -1.812, -9.075, 0.0, -1.083, -2.737, -9.075, 0.0])
_sp.order_v = 0
_sp.resolution_v = 0
_sp.use_endpoint_u = True
_sp.use_smooth = False
_sp = cu_circle_001.splines.new('POLY'); _sp.points.add(1)
_sp.points.foreach_set('co', [-0.1715, -4.938, -9.075, 0.0, -0.05424, -6.129, -9.075, 0.0])
_sp.order_v = 0
_sp.resolution_v = 0
_sp.use_endpoint_u = True
_sp.use_smooth = False
_sp = cu_circle_001.splines.new('POLY'); _sp.points.add(82)
_sp.points.foreach_set('co', [5.964, -5.148, 10.4, 0.0, 5.964, -5.148, 10.27, 0.0, 5.974, -5.197, 10.18, 0.0, 5.993, -5.291, 10.1, 0.0, 5.993, -5.291, 10.05, 0.0, 5.986, -5.255, 10.01, 0.0, 5.986, -5.255, 9.98, 0.0, 5.996, -5.305, 9.931, 0.0, 5.996, -5.305, 9.901, 0.0, 5.988, -5.269, 9.864, 0.0, 5.988, -5.269, 9.816, 0.0, 5.997, -5.31, 9.778, 0.0, 6.001, -5.331, 9.597, 0.0, 6.001, -5.331, 0.8078, 0.0, 5.997, -5.31, 0.6268, 0.0, 5.988, -5.269, 0.5888, 0.0, 5.988, -5.269, 0.5412, 0.0, 5.996, -5.305, 0.5036, 0.0, 5.996, -5.305, 0.4737, 0.0, 5.986, -5.255, 0.4246, 0.0, 5.986, -5.255, 0.39, 0.0, 5.993, -5.291, 0.3502, 0.0, 5.993, -5.291, 0.3002, 0.0, 5.974, -5.197, 0.2289, 0.0, 5.964, -5.148, 0.1382, 0.0, 5.964, -5.148, 0.0, 0.0, 5.961, -5.131, -0.2945, 0.0, 5.946, -5.055, -1.017, 0.0, 5.916, -4.906, -1.782, 0.0, 5.873, -4.689, -2.574, 0.0, 5.817, -4.406, -3.381, 0.0, 5.749, -4.063, -4.189, 0.0, 5.67, -3.666, -4.984, 0.0, 5.581, -3.22, -5.753, 0.0, 5.484, -2.734, -6.481, 0.0, 5.381, -2.216, -7.158, 0.0, 5.274, -1.676, -7.771, 0.0, 5.163, -1.121, -8.309, 0.0, 5.052, -0.5623, -8.765, 0.0, 4.968, -0.1411, -9.075, 0.0, 3.823, -0.4885, -9.075, 0.0, 3.577, 0.0, -9.075, 0.0, 3.823, 0.4885, -9.075, 0.0, 4.968, 0.1411, -9.075, 0.0, 5.052, 0.5623, -8.765, 0.0, 5.163, 1.121, -8.309, 0.0, 5.274, 1.676, -7.771, 0.0, 5.381, 2.216, -7.158, 0.0, 5.484, 2.734, -6.481, 0.0, 5.581, 3.22, -5.753, 0.0, 5.67, 3.666, -4.984, 0.0, 5.749, 4.063, -4.189, 0.0, 5.817, 4.406, -3.381, 0.0, 5.873, 4.689, -2.574, 0.0, 5.916, 4.906, -1.782, 0.0, 5.946, 5.055, -1.017, 0.0, 5.961, 5.131, -0.2945, 0.0, 5.964, 5.148, 0.0, 0.0, 5.964, 5.148, 0.1382, 0.0, 5.974, 5.197, 0.2289, 0.0, 5.993, 5.291, 0.3002, 0.0, 5.993, 5.291, 0.3502, 0.0, 5.986, 5.255, 0.39, 0.0, 5.986, 5.255, 0.4246, 0.0, 5.996, 5.305, 0.4737, 0.0, 5.996, 5.305, 0.5036, 0.0, 5.988, 5.269, 0.5412, 0.0, 5.988, 5.269, 0.5888, 0.0, 5.997, 5.31, 0.6268, 0.0, 6.001, 5.331, 0.8078, 0.0, 6.001, 5.331, 9.597, 0.0, 5.997, 5.31, 9.778, 0.0, 5.988, 5.269, 9.816, 0.0, 5.988, 5.269, 9.864, 0.0, 5.996, 5.305, 9.901, 0.0, 5.996, 5.305, 9.931, 0.0, 5.986, 5.255, 9.98, 0.0, 5.986, 5.255, 10.01, 0.0, 5.993, 5.291, 10.05, 0.0, 5.993, 5.291, 10.1, 0.0, 5.974, 5.197, 10.18, 0.0, 5.964, 5.148, 10.27, 0.0, 5.964, 5.148, 10.4, 0.0])
_sp.order_v = 0
_sp.resolution_v = 0
_sp.use_endpoint_u = True
_sp.use_smooth = False
_sp = cu_circle_001.splines.new('POLY'); _sp.points.add(40)
_sp.points.foreach_set('co', [0.519, -3.793, -9.075, 0.0, 0.1715, -4.938, -9.075, 0.0, 0.5928, -5.022, -8.765, 0.0, 1.152, -5.133, -8.309, 0.0, 1.706, -5.243, -7.771, 0.0, 2.247, -5.351, -7.158, 0.0, 2.765, -5.454, -6.481, 0.0, 3.25, -5.55, -5.753, 0.0, 3.696, -5.639, -4.984, 0.0, 4.094, -5.718, -4.189, 0.0, 4.437, -5.786, -3.381, 0.0, 4.72, -5.843, -2.574, 0.0, 4.937, -5.886, -1.782, 0.0, 5.085, -5.915, -1.017, 0.0, 5.162, -5.931, -0.2945, 0.0, 5.179, -5.934, 0.0, 0.0, 5.179, -5.934, 0.1382, 0.0, 5.228, -5.944, 0.2289, 0.0, 5.322, -5.962, 0.3002, 0.0, 5.322, -5.962, 0.3502, 0.0, 5.285, -5.955, 0.39, 0.0, 5.285, -5.955, 0.4246, 0.0, 5.336, -5.965, 0.4737, 0.0, 5.336, -5.965, 0.5036, 0.0, 5.299, -5.958, 0.5412, 0.0, 5.299, -5.958, 0.5888, 0.0, 5.341, -5.966, 0.6268, 0.0, 5.361, -5.97, 0.8078, 0.0, 5.361, -5.97, 9.597, 0.0, 5.341, -5.966, 9.778, 0.0, 5.299, -5.958, 9.816, 0.0, 5.299, -5.958, 9.864, 0.0, 5.336, -5.965, 9.901, 0.0, 5.336, -5.965, 9.931, 0.0, 5.285, -5.955, 9.98, 0.0, 5.285, -5.955, 10.01, 0.0, 5.322, -5.962, 10.05, 0.0, 5.322, -5.962, 10.1, 0.0, 5.228, -5.944, 10.18, 0.0, 5.179, -5.934, 10.27, 0.0, 5.179, -5.934, 10.4, 0.0])
_sp.order_v = 0
_sp.resolution_v = 0
_sp.use_endpoint_u = True
_sp.use_smooth = False
_sp = cu_circle_001.splines.new('POLY'); _sp.points.add(1)
_sp.points.foreach_set('co', [6.16, -0.02378, -9.075, 0.0, 4.968, -0.1411, -9.075, 0.0])
_sp.order_v = 0
_sp.resolution_v = 0
_sp.use_endpoint_u = True
_sp.use_smooth = False
_sp = cu_circle_001.splines.new('POLY'); _sp.points.add(1)
_sp.points.foreach_set('co', [3.823, -0.4885, -9.075, 0.0, 2.768, -1.053, -9.075, 0.0])
_sp.order_v = 0
_sp.resolution_v = 0
_sp.use_endpoint_u = True
_sp.use_smooth = False
_sp = cu_circle_001.splines.new('POLY'); _sp.points.add(1)
_sp.points.foreach_set('co', [1.842, -1.812, -9.075, 0.0, 1.083, -2.737, -9.075, 0.0])
_sp.order_v = 0
_sp.resolution_v = 0
_sp.use_endpoint_u = True
_sp.use_smooth = False
_sp = cu_circle_001.splines.new('POLY'); _sp.points.add(1)
_sp.points.foreach_set('co', [0.1715, -4.938, -9.075, 0.0, 0.05424, -6.129, -9.075, 0.0])
_sp.order_v = 0
_sp.resolution_v = 0
_sp.use_endpoint_u = True
_sp.use_smooth = False
_sp = cu_circle_001.splines.new('POLY'); _sp.points.add(82)
_sp.points.foreach_set('co', [-5.604, 5.298, 10.4, 0.0, -5.604, 5.298, 10.27, 0.0, -5.632, 5.339, 10.18, 0.0, -5.685, 5.419, 10.1, 0.0, -5.685, 5.419, 10.05, 0.0, -5.664, 5.388, 10.01, 0.0, -5.664, 5.388, 9.98, 0.0, -5.693, 5.431, 9.931, 0.0, -5.693, 5.431, 9.901, 0.0, -5.672, 5.4, 9.864, 0.0, -5.672, 5.4, 9.816, 0.0, -5.696, 5.435, 9.778, 0.0, -5.707, 5.452, 9.597, 0.0, -5.707, 5.452, 0.8078, 0.0, -5.696, 5.435, 0.6268, 0.0, -5.672, 5.4, 0.5888, 0.0, -5.672, 5.4, 0.5412, 0.0, -5.693, 5.431, 0.5036, 0.0, -5.693, 5.431, 0.4737, 0.0, -5.664, 5.388, 0.4246, 0.0, -5.664, 5.388, 0.39, 0.0, -5.685, 5.419, 0.3502, 0.0, -5.685, 5.419, 0.3002, 0.0, -5.632, 5.339, 0.2289, 0.0, -5.604, 5.298, 0.1382, 0.0, -5.604, 5.298, 0.0, 0.0, -5.594, 5.283, -0.2945, 0.0, -5.551, 5.218, -1.017, 0.0, -5.467, 5.093, -1.782, 0.0, -5.344, 4.908, -2.574, 0.0, -5.184, 4.669, -3.381, 0.0, -4.989, 4.378, -4.189, 0.0, -4.764, 4.041, -4.984, 0.0, -4.512, 3.663, -5.753, 0.0, -4.236, 3.251, -6.481, 0.0, -3.943, 2.812, -7.158, 0.0, -3.637, 2.354, -7.771, 0.0, -3.323, 1.884, -8.309, 0.0, -3.006, 1.41, -8.765, 0.0, -2.768, 1.053, -9.075, 0.0, -1.842, 1.812, -9.075, 0.0, 0.0, 0.0, -9.075, 0.0, 1.842, 1.812, -9.075, 0.0, 2.768, 1.053, -9.075, 0.0, 3.006, 1.41, -8.765, 0.0, 3.323, 1.884, -8.309, 0.0, 3.637, 2.354, -7.771, 0.0, 3.943, 2.812, -7.158, 0.0, 4.236, 3.251, -6.481, 0.0, 4.512, 3.663, -5.753, 0.0, 4.764, 4.041, -4.984, 0.0, 4.989, 4.378, -4.189, 0.0, 5.184, 4.669, -3.381, 0.0, 5.344, 4.908, -2.574, 0.0, 5.467, 5.093, -1.782, 0.0, 5.551, 5.218, -1.017, 0.0, 5.594, 5.283, -0.2945, 0.0, 5.604, 5.298, 0.0, 0.0, 5.604, 5.298, 0.1382, 0.0, 5.632, 5.339, 0.2289, 0.0, 5.685, 5.419, 0.3002, 0.0, 5.685, 5.419, 0.3502, 0.0, 5.664, 5.388, 0.39, 0.0, 5.664, 5.388, 0.4246, 0.0, 5.693, 5.431, 0.4737, 0.0, 5.693, 5.431, 0.5036, 0.0, 5.672, 5.4, 0.5412, 0.0, 5.672, 5.4, 0.5888, 0.0, 5.696, 5.435, 0.6268, 0.0, 5.707, 5.452, 0.8078, 0.0, 5.707, 5.452, 9.597, 0.0, 5.696, 5.435, 9.778, 0.0, 5.672, 5.4, 9.816, 0.0, 5.672, 5.4, 9.864, 0.0, 5.693, 5.431, 9.901, 0.0, 5.693, 5.431, 9.931, 0.0, 5.664, 5.388, 9.98, 0.0, 5.664, 5.388, 10.01, 0.0, 5.685, 5.419, 10.05, 0.0, 5.685, 5.419, 10.1, 0.0, 5.632, 5.339, 10.18, 0.0, 5.604, 5.298, 10.27, 0.0, 5.604, 5.298, 10.4, 0.0])
_sp.order_v = 0
_sp.resolution_v = 0
_sp.use_endpoint_u = True
_sp.use_smooth = False
_sp = cu_circle_001.splines.new('POLY'); _sp.points.add(82)
_sp.points.foreach_set('co', [5.328, 5.574, 10.4, 0.0, 5.328, 5.574, 10.27, 0.0, 5.37, 5.601, 10.18, 0.0, 5.449, 5.654, 10.1, 0.0, 5.449, 5.654, 10.05, 0.0, 5.418, 5.634, 10.01, 0.0, 5.418, 5.634, 9.98, 0.0, 5.461, 5.662, 9.931, 0.0, 5.461, 5.662, 9.901, 0.0, 5.43, 5.642, 9.864, 0.0, 5.43, 5.642, 9.816, 0.0, 5.465, 5.665, 9.778, 0.0, 5.483, 5.677, 9.597, 0.0, 5.483, 5.677, 0.8078, 0.0, 5.465, 5.665, 0.6268, 0.0, 5.43, 5.642, 0.5888, 0.0, 5.43, 5.642, 0.5412, 0.0, 5.461, 5.662, 0.5036, 0.0, 5.461, 5.662, 0.4737, 0.0, 5.418, 5.634, 0.4246, 0.0, 5.418, 5.634, 0.39, 0.0, 5.449, 5.654, 0.3502, 0.0, 5.449, 5.654, 0.3002, 0.0, 5.37, 5.601, 0.2289, 0.0, 5.328, 5.574, 0.1382, 0.0, 5.328, 5.574, 0.0, 0.0, 5.314, 5.564, -0.2945, 0.0, 5.249, 5.52, -1.017, 0.0, 5.123, 5.437, -1.782, 0.0, 4.939, 5.313, -2.574, 0.0, 4.699, 5.153, -3.381, 0.0, 4.408, 4.959, -4.189, 0.0, 4.071, 4.734, -4.984, 0.0, 3.693, 4.481, -5.753, 0.0, 3.281, 4.206, -6.481, 0.0, 2.843, 3.913, -7.158, 0.0, 2.384, 3.606, -7.771, 0.0, 1.914, 3.292, -8.309, 0.0, 1.44, 2.976, -8.765, 0.0, 1.083, 2.737, -9.075, 0.0, 0.519, 3.793, -9.075, 0.0, 0.0, 3.572, -9.075, 0.0, -0.519, 3.793, -9.075, 0.0, -1.083, 2.737, -9.075, 0.0, -1.44, 2.976, -8.765, 0.0, -1.914, 3.292, -8.309, 0.0, -2.384, 3.606, -7.771, 0.0, -2.843, 3.913, -7.158, 0.0, -3.281, 4.206, -6.481, 0.0, -3.693, 4.481, -5.753, 0.0, -4.071, 4.734, -4.984, 0.0, -4.408, 4.959, -4.189, 0.0, -4.699, 5.153, -3.381, 0.0, -4.939, 5.313, -2.574, 0.0, -5.123, 5.437, -1.782, 0.0, -5.249, 5.52, -1.017, 0.0, -5.314, 5.564, -0.2945, 0.0, -5.328, 5.574, 0.0, 0.0, -5.328, 5.574, 0.1382, 0.0, -5.37, 5.601, 0.2289, 0.0, -5.449, 5.654, 0.3002, 0.0, -5.449, 5.654, 0.3502, 0.0, -5.418, 5.634, 0.39, 0.0, -5.418, 5.634, 0.4246, 0.0, -5.461, 5.662, 0.4737, 0.0, -5.461, 5.662, 0.5036, 0.0, -5.43, 5.642, 0.5412, 0.0, -5.43, 5.642, 0.5888, 0.0, -5.465, 5.665, 0.6268, 0.0, -5.483, 5.677, 0.8078, 0.0, -5.483, 5.677, 9.597, 0.0, -5.465, 5.665, 9.778, 0.0, -5.43, 5.642, 9.816, 0.0, -5.43, 5.642, 9.864, 0.0, -5.461, 5.662, 9.901, 0.0, -5.461, 5.662, 9.931, 0.0, -5.418, 5.634, 9.98, 0.0, -5.418, 5.634, 10.01, 0.0, -5.449, 5.654, 10.05, 0.0, -5.449, 5.654, 10.1, 0.0, -5.37, 5.601, 10.18, 0.0, -5.328, 5.574, 10.27, 0.0, -5.328, 5.574, 10.4, 0.0])
_sp.order_v = 0
_sp.resolution_v = 0
_sp.use_endpoint_u = True
_sp.use_smooth = False
_sp = cu_circle_001.splines.new('POLY'); _sp.points.add(40)
_sp.points.foreach_set('co', [-0.519, 3.793, -9.075, 0.0, -0.1715, 4.938, -9.075, 0.0, -0.5928, 5.022, -8.765, 0.0, -1.152, 5.133, -8.309, 0.0, -1.706, 5.243, -7.771, 0.0, -2.247, 5.351, -7.158, 0.0, -2.765, 5.454, -6.481, 0.0, -3.25, 5.55, -5.753, 0.0, -3.696, 5.639, -4.984, 0.0, -4.094, 5.718, -4.189, 0.0, -4.437, 5.786, -3.381, 0.0, -4.72, 5.843, -2.574, 0.0, -4.937, 5.886, -1.782, 0.0, -5.085, 5.915, -1.017, 0.0, -5.162, 5.931, -0.2945, 0.0, -5.179, 5.934, 0.0, 0.0, -5.179, 5.934, 0.1382, 0.0, -5.228, 5.944, 0.2289, 0.0, -5.322, 5.962, 0.3002, 0.0, -5.322, 5.962, 0.3502, 0.0, -5.285, 5.955, 0.39, 0.0, -5.285, 5.955, 0.4246, 0.0, -5.336, 5.965, 0.4737, 0.0, -5.336, 5.965, 0.5036, 0.0, -5.299, 5.958, 0.5412, 0.0, -5.299, 5.958, 0.5888, 0.0, -5.341, 5.966, 0.6268, 0.0, -5.361, 5.97, 0.8078, 0.0, -5.361, 5.97, 9.597, 0.0, -5.341, 5.966, 9.778, 0.0, -5.299, 5.958, 9.816, 0.0, -5.299, 5.958, 9.864, 0.0, -5.336, 5.965, 9.901, 0.0, -5.336, 5.965, 9.931, 0.0, -5.285, 5.955, 9.98, 0.0, -5.285, 5.955, 10.01, 0.0, -5.322, 5.962, 10.05, 0.0, -5.322, 5.962, 10.1, 0.0, -5.228, 5.944, 10.18, 0.0, -5.179, 5.934, 10.27, 0.0, -5.179, 5.934, 10.4, 0.0])
_sp.order_v = 0
_sp.resolution_v = 0
_sp.use_endpoint_u = True
_sp.use_smooth = False
_sp = cu_circle_001.splines.new('POLY'); _sp.points.add(1)
_sp.points.foreach_set('co', [-6.16, 0.02378, -9.075, 0.0, -4.968, 0.1411, -9.075, 0.0])
_sp.order_v = 0
_sp.resolution_v = 0
_sp.use_endpoint_u = True
_sp.use_smooth = False
_sp = cu_circle_001.splines.new('POLY'); _sp.points.add(1)
_sp.points.foreach_set('co', [-3.823, 0.4885, -9.075, 0.0, -2.768, 1.053, -9.075, 0.0])
_sp.order_v = 0
_sp.resolution_v = 0
_sp.use_endpoint_u = True
_sp.use_smooth = False
_sp = cu_circle_001.splines.new('POLY'); _sp.points.add(1)
_sp.points.foreach_set('co', [-1.842, 1.812, -9.075, 0.0, -1.083, 2.737, -9.075, 0.0])
_sp.order_v = 0
_sp.resolution_v = 0
_sp.use_endpoint_u = True
_sp.use_smooth = False
_sp = cu_circle_001.splines.new('POLY'); _sp.points.add(1)
_sp.points.foreach_set('co', [-0.1715, 4.938, -9.075, 0.0, -0.05424, 6.129, -9.075, 0.0])
_sp.order_v = 0
_sp.resolution_v = 0
_sp.use_endpoint_u = True
_sp.use_smooth = False
_sp = cu_circle_001.splines.new('POLY'); _sp.points.add(40)
_sp.points.foreach_set('co', [0.519, 3.793, -9.075, 0.0, 0.1715, 4.938, -9.075, 0.0, 0.5928, 5.022, -8.765, 0.0, 1.152, 5.133, -8.309, 0.0, 1.706, 5.243, -7.771, 0.0, 2.247, 5.351, -7.158, 0.0, 2.765, 5.454, -6.481, 0.0, 3.25, 5.55, -5.753, 0.0, 3.696, 5.639, -4.984, 0.0, 4.094, 5.718, -4.189, 0.0, 4.437, 5.786, -3.381, 0.0, 4.72, 5.843, -2.574, 0.0, 4.937, 5.886, -1.782, 0.0, 5.085, 5.915, -1.017, 0.0, 5.162, 5.931, -0.2945, 0.0, 5.179, 5.934, 0.0, 0.0, 5.179, 5.934, 0.1382, 0.0, 5.228, 5.944, 0.2289, 0.0, 5.322, 5.962, 0.3002, 0.0, 5.322, 5.962, 0.3502, 0.0, 5.285, 5.955, 0.39, 0.0, 5.285, 5.955, 0.4246, 0.0, 5.336, 5.965, 0.4737, 0.0, 5.336, 5.965, 0.5036, 0.0, 5.299, 5.958, 0.5412, 0.0, 5.299, 5.958, 0.5888, 0.0, 5.341, 5.966, 0.6268, 0.0, 5.361, 5.97, 0.8078, 0.0, 5.361, 5.97, 9.597, 0.0, 5.341, 5.966, 9.778, 0.0, 5.299, 5.958, 9.816, 0.0, 5.299, 5.958, 9.864, 0.0, 5.336, 5.965, 9.901, 0.0, 5.336, 5.965, 9.931, 0.0, 5.285, 5.955, 9.98, 0.0, 5.285, 5.955, 10.01, 0.0, 5.322, 5.962, 10.05, 0.0, 5.322, 5.962, 10.1, 0.0, 5.228, 5.944, 10.18, 0.0, 5.179, 5.934, 10.27, 0.0, 5.179, 5.934, 10.4, 0.0])
_sp.order_v = 0
_sp.resolution_v = 0
_sp.use_endpoint_u = True
_sp.use_smooth = False
_sp = cu_circle_001.splines.new('POLY'); _sp.points.add(1)
_sp.points.foreach_set('co', [6.16, 0.02378, -9.075, 0.0, 4.968, 0.1411, -9.075, 0.0])
_sp.order_v = 0
_sp.resolution_v = 0
_sp.use_endpoint_u = True
_sp.use_smooth = False
_sp = cu_circle_001.splines.new('POLY'); _sp.points.add(1)
_sp.points.foreach_set('co', [3.823, 0.4885, -9.075, 0.0, 2.768, 1.053, -9.075, 0.0])
_sp.order_v = 0
_sp.resolution_v = 0
_sp.use_endpoint_u = True
_sp.use_smooth = False
_sp = cu_circle_001.splines.new('POLY'); _sp.points.add(1)
_sp.points.foreach_set('co', [1.842, 1.812, -9.075, 0.0, 1.083, 2.737, -9.075, 0.0])
_sp.order_v = 0
_sp.resolution_v = 0
_sp.use_endpoint_u = True
_sp.use_smooth = False
_sp = cu_circle_001.splines.new('POLY'); _sp.points.add(1)
_sp.points.foreach_set('co', [0.1715, 4.938, -9.075, 0.0, 0.05424, 6.129, -9.075, 0.0])
_sp.order_v = 0
_sp.resolution_v = 0
_sp.use_endpoint_u = True
_sp.use_smooth = False
cu_circle_001.materials.append(mat_material_002)
cu_circle_001.use_path_clamp = True
cu_circle_001.bevel_resolution = 2
cu_circle_001.bevel_depth = 0.07
cu_circle_001.fill_mode = 'FULL'

# ---- objects
ob_circle_002 = bpy.data.objects.new('Circle.002', cu_circle_002)
ob_circle_001 = bpy.data.objects.new('Circle.001', cu_circle_001)
ob_circle = bpy.data.objects.new('Circle', me_circle)
ob_lamp = bpy.data.objects.new('Lamp', light_lamp)
ob_camera = bpy.data.objects.new('Camera', cam_camera)

# ---- transforms, parenting, visibility, modifiers, constraints
ob_circle_002.location = (0.0, 0.0, 0.0)
ob_circle_002.lineart.crease_threshold = 0.0
ob_circle_001.location = (0.0, 0.0, 0.0)
ob_circle_001.lineart.crease_threshold = 0.0
ob_circle.location = (0.0, 0.0, 0.0)
ob_circle.lineart.crease_threshold = 0.0
ob_lamp.location = (4.076, 1.005, 5.904)
ob_lamp.rotation_euler = (0.6503, 0.05522, 1.866)
ob_lamp.lock_rotations_4d = False
ob_lamp.empty_display_type = 'ARROWS'
ob_lamp.color = (0.0, 0.0, 0.0, 0.0)
ob_lamp.lineart.crease_threshold = 0.0
ob_camera.location = (7.481, -6.508, 5.344)
ob_camera.rotation_euler = (1.109, 0.0, 0.8149)
ob_camera.lock_rotations_4d = False
ob_camera.empty_display_type = 'ARROWS'
ob_camera.color = (0.0, 0.0, 0.0, 0.0)
ob_camera.display_type = 'WIRE'
ob_camera.lineart.crease_threshold = 0.0

# ---- collection membership
col_collection_1.objects.link(ob_circle_002)
col_collection_1.objects.link(ob_circle_001)
col_collection_1.objects.link(ob_circle)
col_collection_1.objects.link(ob_lamp)
col_collection_1.objects.link(ob_camera)

# ---- scene / render settings (as saved in the file)
scene.camera = ob_camera
scene.frame_start = 1; scene.frame_end = 250; scene.frame_set(1)
scene.render.engine = 'BLENDER_EEVEE_NEXT'
scene.render.resolution_percentage = 50
scene.render.dither_intensity = 0.0
scene.cycles.use_denoising = False
scene.cycles.samples = 128
scene.cycles.sampling_pattern = 'TABULATED_SOBOL'
scene.cycles.use_adaptive_sampling = False
scene.cycles.use_light_tree = False
scene.cycles.blur_glossy = 0.0
scene.cycles.sample_clamp_indirect = 0.0
scene.view_settings.view_transform = 'Standard'
bpy.context.view_layer.update()
